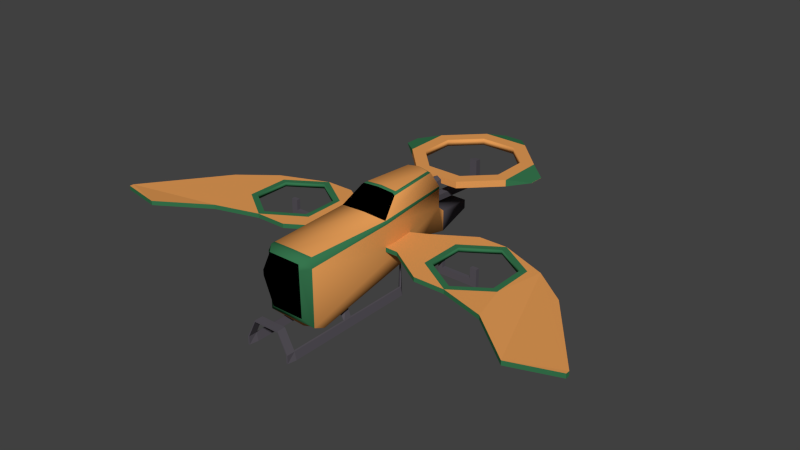 # Source: WingedDrone.blend  (saved by Blender 2.79.0; exported with 4.5.12 LTS)
import bpy
from mathutils import Matrix  # noqa: F401  (used for matrix-valued properties, if any)

bpy.ops.wm.read_factory_settings(use_empty=True)
scene = bpy.context.scene
scene.name = 'Scene'

# ---- collections
col_collection_1 = bpy.data.collections.new('Collection 1'); scene.collection.children.link(col_collection_1)
col_collection_2 = bpy.data.collections.new('Collection 2'); scene.collection.children.link(col_collection_2)
col_collection_2.hide_render = True
col_collection_2.hide_viewport = True
col_collection_3 = bpy.data.collections.new('Collection 3'); scene.collection.children.link(col_collection_3)
col_collection_3.hide_render = True
col_collection_3.hide_viewport = True

# ---- materials (node trees are filled in below, after node groups)
mat_primarycolor = bpy.data.materials.new('PrimaryColor')
mat_primarycolor.alpha_threshold = 0.0
mat_primarycolor.use_transparent_shadow = False
mat_primarycolor.diffuse_color = (0.8, 0.3424, 0.09709, 1.0)
mat_primarycolor.roughness = 0.5
mat_secondarycolor = bpy.data.materials.new('SecondaryColor')
mat_secondarycolor.alpha_threshold = 0.0
mat_secondarycolor.use_transparent_shadow = False
mat_secondarycolor.diffuse_color = (0.03778, 0.1788, 0.07612, 1.0)
mat_secondarycolor.roughness = 0.5
mat_steel = bpy.data.materials.new('Steel')
mat_steel.alpha_threshold = 0.0
mat_steel.use_transparent_shadow = False
mat_steel.diffuse_color = (0.09495, 0.08599, 0.1022, 1.0)
mat_steel.roughness = 0.5
mat_glsss = bpy.data.materials.new('glsss')
mat_glsss.alpha_threshold = 0.0
mat_glsss.use_transparent_shadow = False
mat_glsss.diffuse_color = (0.0, 0.0, 0.0, 1.0)
mat_glsss.roughness = 0.5

# ---- material node trees

# ---- world
world_world = bpy.data.worlds.new('World'); scene.world = world_world
world_world.color = (0.05088, 0.05088, 0.05088)
world_world.use_sun_shadow = False
world_world.sun_shadow_jitter_overblur = 0.0
world_world.cycles.sampling_method = 'NONE'
world_world.cycles.sample_map_resolution = 256

# ---- meshes
me_cube = bpy.data.meshes.new('Cube')
me_cube.from_pydata([(0.2105, 0.4254, -0.1307), (0.3083, -1.329, -0.4658), (-0.3083, -1.329, -0.4658), (-0.2105, 0.4254, -0.1307), (0.2105, 0.702, 0.396), (0.2596, -1.478, 0.396), (-0.2596, -1.478, 0.396), (-0.2105, 0.702, 0.396), (0.2105, 0.702, 0.1295), (0.3083, -1.478, -0.3981), (-0.3083, -1.478, -0.3981), (-0.2105, 0.702, 0.1295), (0.2039, -1.552, -0.2941), (0.2039, -1.562, 0.3504), (-0.2039, -1.552, -0.2941), (-0.2039, -1.562, 0.3504), (0.1838, -1.683, 0.1389), (0.1838, -1.683, 0.2045), (-0.1838, -1.683, 0.1389), (-0.1838, -1.683, 0.2045), (1.038e-05, 0.4254, -0.2275), (1.026e-05, -1.329, -0.5626), (1.041e-05, 0.7422, 0.4092), (1.011e-05, -1.478, 0.4001), (1.038e-05, 0.702, 0.1295), (1.017e-05, -1.478, -0.3981), (1.012e-05, -1.562, 0.3504), (1.017e-05, -1.552, -0.2941), (1.012e-05, -1.683, 0.2045), (1.017e-05, -1.683, 0.1389), (1.033e-05, -0.05401, -0.3155), (1.03e-05, -0.3504, 0.4092), (0.3083, -0.1094, -0.03611), (-0.3083, -0.1094, -0.03611), (-0.3083, -0.3504, 0.396), (0.3083, -0.3505, 0.396), (-0.3083, -0.05401, -0.2187), (0.3083, -0.05401, -0.2187), (0.1915, 0.698, 0.3054), (-0.295, 2.325, 0.3054), (-0.295, 2.325, 0.3876), (0.2807, 2.322, 0.3054), (0.2807, 2.322, 0.3876), (0.6858, 1.913, 0.3054), (0.6858, 1.913, 0.3876), (0.6832, 1.338, 0.3054), (0.6832, 1.338, 0.3876), (0.2743, 0.9324, 0.3054), (0.2743, 0.9324, 0.3876), (-0.3013, 0.935, 0.3054), (-0.3013, 0.935, 0.3876), (-0.7065, 1.344, 0.3054), (-0.7065, 1.344, 0.3876), (-0.7038, 1.92, 0.3054), (-0.7038, 1.92, 0.3876), (-0.2184, 0.7006, 0.3054), (-0.2321, 2.171, 0.3054), (0.2164, 2.169, 0.3054), (0.2164, 2.169, 0.3876), (-0.2321, 2.171, 0.3876), (0.5321, 1.85, 0.3054), (0.5321, 1.85, 0.3876), (0.53, 1.402, 0.3054), (0.53, 1.402, 0.3876), (0.2115, 1.086, 0.3054), (0.2115, 1.086, 0.3876), (-0.237, 1.088, 0.3054), (-0.237, 1.088, 0.3876), (-0.5527, 1.407, 0.3054), (-0.5527, 1.407, 0.3876), (-0.5507, 1.855, 0.3054), (-0.5507, 1.855, 0.3876), (0.9157, 1.724, 0.347), (0.9157, 1.724, 0.3459), (0.9122, 1.531, 0.3459), (0.9122, 1.531, 0.347), (-0.9363, 1.533, 0.347), (-0.9363, 1.533, 0.3459), (-0.9328, 1.726, 0.3459), (-0.9328, 1.726, 0.347), (0.2743, 0.9324, 0.3054), (0.1915, 0.698, 0.3054), (-0.3013, 0.935, 0.3054), (-0.2184, 0.7006, 0.3054), (0.03564, 0.8699, 0.3054), (0.02617, 0.7611, 0.3054), (-0.06234, 0.8717, 0.3054), (-0.05289, 0.7632, 0.3054), (0.03564, 0.8741, 0.1491), (0.02617, 0.7653, 0.07842), (-0.06234, 0.8759, 0.1491), (-0.05289, 0.7674, 0.07842), (0.03564, 1.661, 0.1031), (0.02617, 1.75, 0.007517), (-0.06234, 1.663, 0.1031), (-0.05289, 1.752, 0.007517), (-0.05289, 1.745, 0.3243), (0.02617, 1.743, 0.3243), (-0.06234, 1.656, 0.3369), (0.03564, 1.654, 0.3369), (-0.1274, 2.508, 0.3459), (0.113, 2.505, 0.3459), (0.113, 2.505, 0.347), (-0.1274, 2.508, 0.347), (0.9449, 0.4892, 0.07814), (0.9449, 0.4892, 0.02277), (1.304, 0.4892, 0.02277), (1.304, 0.4892, 0.07814), (1.775, 0.1877, 0.02277), (1.775, 0.1877, 0.07814), (1.775, -0.3507, 0.02277), (1.775, -0.3507, 0.07814), (1.336, -0.6521, 0.02277), (1.336, -0.6521, 0.07814), (0.8422, -0.3462, 0.02277), (0.8422, -0.3507, 0.07814), (0.84, 0.1781, 0.01602), (0.8422, 0.1877, 0.07814), (0.9449, -0.6521, 0.07814), (0.9449, -0.6521, 0.02277), (0.4684, -0.3507, 0.02277), (0.4684, -0.3507, 0.07814), (0.4684, 0.1877, 0.02277), (0.4684, 0.1877, 0.07814), (1.897, 0.2495, 0.02277), (2.335, -0.0912, 0.02277), (2.335, -0.0912, 0.07814), (1.897, 0.2495, 0.07814), (1.897, -0.8189, 0.02277), (1.897, -0.8189, 0.07814), (3.07, -1.07, 0.07814), (3.07, -1.07, 0.02277), (3.07, -1.12, 0.02277), (3.07, -1.12, 0.07814), (2.472, -1.271, -0.01753), (2.472, -1.271, 0.03784), (0.3094, -0.3495, 0.02277), (0.2675, 0.08406, 0.02277), (0.3094, -0.3495, 0.07814), (0.2675, 0.08406, 0.07814), (1.304, 0.404, 0.02277), (1.703, 0.1486, 0.02277), (1.703, 0.1486, 0.07814), (1.304, 0.404, 0.07814), (1.703, -0.313, 0.02277), (1.703, -0.313, 0.07814), (1.333, -0.5669, 0.02277), (1.333, -0.5669, 0.07814), (0.9108, -0.3113, 0.02277), (0.9137, -0.3105, 0.07814), (0.9143, 0.1431, 0.02437), (0.9137, 0.149, 0.07814), (-0.947, 0.4892, 0.01814), (-0.947, 0.4892, 0.07351), (-1.306, 0.4892, 0.07351), (-1.306, 0.4892, 0.01814), (-1.777, 0.1877, 0.07351), (-1.777, 0.1877, 0.01814), (-1.777, -0.3507, 0.07351), (-1.777, -0.3507, 0.01814), (-1.338, -0.6521, 0.07351), (-1.338, -0.6521, 0.01814), (-0.8443, -0.3462, 0.07351), (-0.8443, -0.3507, 0.01814), (-0.8421, 0.1781, 0.08025), (-0.8443, 0.1877, 0.01814), (-0.947, -0.6521, 0.01814), (-0.947, -0.6521, 0.07351), (-0.4704, -0.3507, 0.07351), (-0.4704, -0.3507, 0.01814), (-0.4704, 0.1877, 0.07351), (-0.4704, 0.1877, 0.01814), (-1.9, 0.2495, 0.07351), (-2.337, -0.0912, 0.07351), (-2.337, -0.0912, 0.01814), (-1.9, 0.2495, 0.01814), (-1.9, -0.8189, 0.07351), (-1.9, -0.8189, 0.01814), (-3.072, -1.07, 0.01814), (-3.072, -1.07, 0.07351), (-3.072, -1.12, 0.07351), (-3.072, -1.12, 0.01814), (-2.474, -1.271, 0.1138), (-2.474, -1.271, 0.05843), (-0.3076, -0.3499, 0.07351), (-0.2657, 0.08368, 0.07351), (-0.3076, -0.3499, 0.01814), (-0.2657, 0.08368, 0.01814), (-1.306, 0.404, 0.07351), (-1.705, 0.1486, 0.07351), (-1.705, 0.1486, 0.01814), (-1.306, 0.404, 0.01814), (-1.705, -0.313, 0.07351), (-1.705, -0.313, 0.01814), (-1.335, -0.5669, 0.07351), (-1.335, -0.5669, 0.01814), (-0.9129, -0.3113, 0.07351), (-0.9158, -0.3105, 0.01814), (-0.9164, 0.1431, 0.0719), (-0.9158, 0.149, 0.01814), (1.094, -0.06543, -0.06149), (1.094, -0.06543, -0.1447), (1.094, -0.113, -0.06149), (1.094, -0.113, -0.1447), (0.9892, -0.06543, -0.06149), (0.9892, -0.06543, -0.1447), (0.9892, -0.113, -0.06149), (0.9892, -0.113, -0.1447), (0.8452, -0.113, -0.1447), (0.8975, -0.113, -0.06149), (0.8452, -0.06543, -0.1447), (0.8975, -0.06543, -0.06149), (0.8452, -0.113, 0.03348), (0.8975, -0.113, 0.03136), (0.8452, -0.06543, 0.03348), (0.8975, -0.06543, 0.03136), (1.26, -0.06543, -0.06149), (1.342, -0.06543, -0.1447), (1.342, -0.113, -0.1447), (1.26, -0.113, -0.06149), (1.26, -0.06543, 0.06835), (1.342, -0.06543, 0.06904), (1.342, -0.113, 0.06904), (1.26, -0.113, 0.06835), (-1.092, -0.113, -0.06149), (-1.092, -0.113, -0.1447), (-1.092, -0.06543, -0.06149), (-1.092, -0.06543, -0.1447), (-0.9868, -0.113, -0.06149), (-0.9868, -0.113, -0.1447), (-0.9868, -0.06543, -0.06149), (-0.9868, -0.06543, -0.1447), (-0.8428, -0.06543, -0.1447), (-0.8951, -0.06543, -0.06149), (-0.8428, -0.113, -0.1447), (-0.8951, -0.113, -0.06149), (-0.8428, -0.06543, 0.03348), (-0.8951, -0.06543, 0.03136), (-0.8428, -0.113, 0.03348), (-0.8951, -0.113, 0.03136), (-1.257, -0.113, -0.06149), (-1.339, -0.113, -0.1447), (-1.339, -0.06543, -0.1447), (-1.257, -0.06543, -0.06149), (-1.257, -0.113, 0.06835), (-1.339, -0.113, 0.06904), (-1.339, -0.06543, 0.06904), (-1.257, -0.06543, 0.06835), (1.047e-05, 0.7895, -0.3024), (-0.2105, 0.7895, -0.2056), (0.2105, 0.7895, -0.2056), (0.2105, 0.7895, 0.05429), (-0.2105, 0.7895, 0.05429), (1.047e-05, 0.7895, 0.05429), (1.061e-05, 1.2, -0.1772), (-0.1265, 1.2, -0.09809), (0.1265, 1.2, -0.09809), (0.1265, 1.2, -0.03233), (-0.1265, 1.2, -0.03233), (1.062e-05, 1.2, -0.03233), (1.062e-05, 1.278, -0.2106), (-0.1548, 1.278, -0.1138), (0.1548, 1.278, -0.1138), (0.1548, 1.278, -0.004049), (-0.1548, 1.278, -0.004049), (1.062e-05, 1.278, -0.004049), (0.1773, -1.872, -0.315), (0.1773, -1.872, -0.2963), (-0.1498, -1.872, -0.315), (-0.1498, -1.872, -0.2963), (0.1773, -1.767, -0.315), (0.1773, -1.767, -0.2963), (-0.1498, -1.767, -0.315), (-0.1498, -1.767, -0.2963), (0.2829, -1.872, -0.5346), (0.2999, -1.872, -0.5378), (-0.2724, -1.872, -0.5378), (-0.2554, -1.872, -0.5346), (-0.2554, -1.767, -0.5346), (-0.2724, -1.767, -0.5378), (0.2999, -1.767, -0.5378), (0.2829, -1.767, -0.5346), (0.2829, -1.872, -0.6347), (0.2999, -1.872, -0.6379), (-0.2724, -1.872, -0.6379), (-0.2554, -1.872, -0.6347), (-0.2362, -1.767, -0.6347), (-0.2916, -1.767, -0.6379), (0.3195, -1.767, -0.6379), (0.2634, -1.767, -0.6347), (-0.2724, -0.08429, -0.5378), (-0.2554, -0.08429, -0.5346), (0.2999, -0.08429, -0.5378), (0.2829, -0.08429, -0.5346), (-0.2916, -0.08429, -0.6379), (-0.2362, -0.08429, -0.6347), (0.3195, -0.08429, -0.6379), (0.2634, -0.08429, -0.6347), (-0.08835, 0.157, -0.1673), (-0.08179, 0.157, -0.1641), (0.09429, 0.157, -0.1673), (0.08772, 0.157, -0.1641), (-0.08835, 0.157, -0.2675), (-0.08179, 0.157, -0.2643), (0.09429, 0.157, -0.2675), (0.08772, 0.157, -0.2643), (0.2634, -1.244, -0.6347), (0.2634, -0.6834, -0.6347), (0.3195, -0.6834, -0.6379), (0.3195, -1.244, -0.6379), (0.2999, -0.9131, -0.5378), (0.2999, -1.021, -0.5378), (0.2829, -1.021, -0.5346), (0.2829, -0.9131, -0.5346), (-0.2362, -1.252, -0.6347), (-0.2362, -0.6915, -0.6347), (-0.2554, -0.9147, -0.5346), (-0.2554, -1.022, -0.5346), (-0.2724, -0.9147, -0.5378), (-0.2724, -1.022, -0.5378), (-0.2916, -1.252, -0.6379), (-0.2916, -0.6915, -0.6379), (0.2327, -0.9131, -0.3576), (0.2327, -1.021, -0.4302), (0.2197, -1.021, -0.427), (0.2197, -0.9131, -0.3544), (-0.1922, -0.9147, -0.3544), (-0.1922, -1.022, -0.427), (-0.2052, -0.9147, -0.3576), (-0.2052, -1.022, -0.4302), (1.034e-05, 0.9403, 0.3885), (1.034e-05, 0.661, 0.3885), (0.05771, 0.9403, 0.3552), (0.05771, 0.661, 0.3552), (0.05771, 0.9403, 0.2885), (0.05771, 0.661, 0.2885), (1.034e-05, 0.9403, 0.2552), (1.034e-05, 0.661, 0.2552), (-0.05769, 0.9403, 0.2885), (-0.05769, 0.661, 0.2885), (-0.05769, 0.9403, 0.3552), (-0.05769, 0.661, 0.3552), (1.041e-05, 0.629, 0.596), (-0.1597, 0.605, 0.5828), (-0.2338, -0.1094, 0.5828), (0.1597, 0.605, 0.5828), (1.03e-05, -0.1094, 0.596), (0.2338, -0.1094, 0.5828), (1.04e-05, 0.595, 0.6204), (-0.1397, 0.571, 0.6072), (-0.2046, -0.1094, 0.6072), (0.1397, 0.571, 0.6072), (1.03e-05, -0.1094, 0.6204), (0.2046, -0.1094, 0.6072), (0.2105, 0.702, 0.3634), (0.3083, -1.478, 0.2988), (-0.3083, -1.478, 0.2988), (-0.2105, 0.702, 0.3634), (0.2039, -1.561, 0.2716), (-0.2039, -1.561, 0.2716), (0.1838, -1.683, 0.1965), (-0.1838, -1.683, 0.1965), (1.013e-05, -1.683, 0.1965), (1.04e-05, 0.7422, 0.375), (0.3083, -0.321, 0.3431), (-0.3083, -0.321, 0.3431), (0.2023, -0.05559, 0.6072), (-0.202, -0.05269, 0.6072), (1.03e-05, -0.05144, 0.6204), (-0.2596, -1.43, 0.396), (0.2596, -1.43, 0.396), (1.012e-05, -1.43, 0.4005)], [(81, 38), (55, 83)], [(30, 21, 2, 36), (31, 34, 369, 371), (364, 35, 370, 5, 355), (365, 34, 7, 357), (11, 24, 253, 252), (363, 24, 11, 357), (36, 33, 11, 3), (21, 25, 10, 2), (37, 32, 9, 1), (1, 9, 25, 21), (354, 8, 24, 363), (24, 8, 251, 253), (35, 31, 371, 370), (37, 1, 21, 30), (20, 30, 36, 3), (354, 4, 35, 364), (356, 6, 369, 34, 365), (2, 10, 33, 36), (0, 8, 32, 37), (0, 37, 30, 20), (41, 42, 44, 43), (45, 46, 48, 47), (49, 50, 52, 51), (53, 54, 40, 39), (62, 64, 65, 63), (57, 56, 39, 41), (59, 58, 42, 40), (60, 57, 41, 43), (58, 61, 44, 42), (62, 60, 43, 45), (61, 63, 46, 44), (64, 62, 45, 47), (63, 65, 48, 46), (66, 64, 47, 49), (65, 67, 50, 48), (68, 66, 49, 51), (67, 69, 52, 50), (70, 68, 51, 53), (69, 71, 54, 52), (56, 70, 53, 39), (71, 59, 40, 54), (64, 66, 67, 65), (66, 68, 69, 67), (68, 70, 71, 69), (70, 56, 59, 71), (60, 62, 63, 61), (56, 57, 58, 59), (57, 60, 61, 58), (73, 72, 75, 74), (77, 76, 79, 78), (85, 87, 91, 89), (49, 47, 80, 82), (100, 103, 102, 101), (106, 116, 114, 112, 119, 120, 136, 137, 122, 105), (132, 134, 128, 112, 110, 108, 106, 124, 125, 131), (133, 130, 126, 127, 107, 109, 111, 113, 129, 135), (180, 182, 176, 160, 158, 156, 154, 172, 173, 179), (136, 138, 139, 137), (117, 107, 104, 123, 139, 138, 121, 118, 113, 115), (154, 164, 162, 160, 167, 168, 184, 185, 170, 153), (181, 178, 174, 175, 155, 157, 159, 161, 177, 183), (184, 186, 187, 185), (165, 155, 152, 171, 187, 186, 169, 166, 161, 163), (0, 20, 248, 250), (20, 3, 249, 248), (8, 0, 250, 251), (3, 11, 252, 249), (50, 82, 80, 48), (358, 12, 9, 355), (359, 15, 6, 356), (26, 13, 5, 23), (27, 14, 10, 25), (12, 27, 25, 9), (15, 26, 23, 6), (4, 22, 342, 345), (42, 41, 101, 102), (52, 54, 79, 76), (54, 53, 78, 79), (53, 51, 77, 78), (51, 52, 76, 77), (46, 45, 74, 75), (44, 46, 75, 72), (45, 43, 73, 74), (43, 44, 72, 73), (39, 40, 103, 100), (40, 42, 102, 103), (41, 39, 100, 101), (124, 127, 126, 125), (112, 113, 118, 119), (122, 123, 104, 105), (113, 112, 128, 129), (119, 118, 121, 120), (107, 106, 105, 104), (129, 128, 134, 135), (106, 107, 127, 124), (131, 130, 133, 132), (132, 133, 135, 134), (125, 126, 130, 131), (123, 122, 137, 139), (120, 121, 138, 136), (141, 140, 106, 108), (143, 142, 109, 107), (144, 141, 108, 110), (142, 145, 111, 109), (146, 144, 110, 112), (145, 147, 113, 111), (148, 146, 112, 114), (147, 149, 115, 113), (149, 151, 117, 115), (140, 150, 116, 106), (151, 143, 107, 117), (144, 146, 147, 145), (141, 144, 145, 142), (140, 141, 142, 143), (116, 150, 148, 114), (146, 148, 149, 147), (151, 149, 148, 150), (150, 140, 143, 151), (172, 175, 174, 173), (160, 161, 166, 167), (170, 171, 152, 153), (161, 160, 176, 177), (167, 166, 169, 168), (155, 154, 153, 152), (177, 176, 182, 183), (154, 155, 175, 172), (179, 178, 181, 180), (180, 181, 183, 182), (173, 174, 178, 179), (171, 170, 185, 187), (168, 169, 186, 184), (189, 188, 154, 156), (191, 190, 157, 155), (192, 189, 156, 158), (190, 193, 159, 157), (194, 192, 158, 160), (193, 195, 161, 159), (196, 194, 160, 162), (195, 197, 163, 161), (197, 199, 165, 163), (188, 198, 164, 154), (199, 191, 155, 165), (192, 194, 195, 193), (189, 192, 193, 190), (188, 189, 190, 191), (164, 198, 196, 162), (194, 196, 197, 195), (199, 197, 196, 198), (198, 188, 191, 199), (35, 4, 345, 347), (7, 34, 344, 343), (22, 7, 343, 342), (348, 349, 367, 368), (351, 348, 368, 366), (342, 343, 349, 348), (343, 344, 350, 367, 349), (347, 345, 351, 366, 353), (345, 342, 348, 351), (89, 91, 95, 93), (86, 84, 88, 90), (87, 86, 90, 91), (84, 85, 89, 88), (93, 95, 96, 97), (90, 88, 92, 94), (91, 90, 94, 95), (88, 89, 93, 92), (94, 92, 99, 98), (92, 93, 97, 99), (97, 96, 98, 99), (95, 94, 98, 96), (202, 219, 216, 200), (203, 202, 206, 207), (204, 211, 209, 206), (205, 204, 200, 201), (200, 204, 206, 202), (205, 201, 203, 207), (211, 215, 213, 209), (205, 210, 211, 204), (207, 208, 210, 205), (206, 209, 208, 207), (212, 213, 215, 214), (210, 214, 215, 211), (208, 212, 214, 210), (209, 213, 212, 208), (219, 223, 220, 216), (203, 218, 219, 202), (201, 217, 218, 203), (200, 216, 217, 201), (221, 220, 223, 222), (218, 222, 223, 219), (217, 221, 222, 218), (216, 220, 221, 217), (226, 243, 240, 224), (227, 226, 230, 231), (228, 235, 233, 230), (229, 228, 224, 225), (224, 228, 230, 226), (229, 225, 227, 231), (235, 239, 237, 233), (229, 234, 235, 228), (231, 232, 234, 229), (230, 233, 232, 231), (236, 237, 239, 238), (234, 238, 239, 235), (232, 236, 238, 234), (233, 237, 236, 232), (243, 247, 244, 240), (227, 242, 243, 226), (225, 241, 242, 227), (224, 240, 241, 225), (245, 244, 247, 246), (242, 246, 247, 243), (241, 245, 246, 242), (240, 244, 245, 241), (251, 250, 262, 263), (252, 253, 265, 264), (259, 254, 255, 258), (257, 256, 254, 259), (250, 248, 260, 262), (249, 252, 264, 261), (248, 249, 261, 260), (253, 251, 263, 265), (255, 254, 260, 261), (256, 257, 263, 262), (258, 255, 261, 264), (259, 258, 264, 265), (254, 256, 262, 260), (257, 259, 265, 263), (266, 267, 269, 268), (270, 271, 280, 281), (272, 273, 271, 270), (271, 267, 275, 280), (268, 272, 270, 266), (273, 269, 267, 271), (310, 308, 296, 292), (274, 281, 289, 282), (269, 273, 279, 276), (268, 269, 276, 277), (267, 266, 274, 275), (266, 270, 281, 274), (273, 272, 278, 279), (272, 268, 277, 278), (285, 284, 287, 286), (289, 288, 283, 282), (278, 277, 285, 286), (275, 274, 282, 283), (280, 275, 283, 288), (308, 307, 297, 296), (276, 279, 287, 284), (277, 276, 284, 285), (292, 296, 304, 300), (290, 291, 299, 298), (316, 315, 295, 291), (318, 316, 291, 290), (307, 313, 293, 297), (315, 321, 294, 295), (321, 318, 290, 294), (313, 310, 292, 293), (298, 299, 303, 302), (301, 300, 304, 305), (291, 295, 303, 299), (296, 297, 305, 304), (293, 292, 300, 301), (294, 290, 298, 302), (297, 293, 301, 305), (295, 294, 302, 303), (281, 280, 311, 312), (317, 316, 326, 327), (289, 281, 312, 306), (306, 312, 313, 307), (288, 289, 306, 309), (309, 306, 307, 308), (280, 288, 309, 311), (311, 309, 308, 310), (287, 279, 319, 320), (320, 319, 318, 321), (286, 287, 320, 314), (314, 320, 321, 315), (279, 278, 317, 319), (318, 319, 329, 328), (278, 286, 314, 317), (317, 314, 315, 316), (324, 323, 322, 325), (329, 327, 326, 328), (312, 311, 323, 324), (319, 317, 327, 329), (310, 313, 325, 322), (316, 318, 328, 326), (313, 312, 324, 325), (311, 310, 322, 323), (330, 331, 333, 332), (332, 333, 335, 334), (334, 335, 337, 336), (336, 337, 339, 338), (333, 331, 341, 339, 337, 335), (338, 339, 341, 340), (340, 341, 331, 330), (330, 332, 334, 336, 338, 340), (27, 12, 16, 29), (362, 28, 19, 361), (26, 15, 19, 28), (359, 14, 18, 361), (358, 13, 17, 360), (13, 26, 28, 17), (360, 17, 28, 362), (14, 27, 29, 18), (31, 35, 347, 346), (346, 347, 353, 352), (344, 346, 352, 350), (34, 31, 346, 344), (16, 360, 362, 29), (12, 358, 360, 16), (15, 359, 361, 19), (29, 362, 361, 18), (14, 359, 356, 10), (13, 358, 355, 5), (10, 356, 365, 33), (8, 354, 364, 32), (4, 354, 363, 22), (22, 363, 357, 7), (33, 365, 357, 11), (32, 364, 355, 9), (368, 367, 350, 352), (366, 368, 352, 353), (370, 371, 23, 5), (371, 369, 6, 23)])
me_cube.polygons.foreach_set('use_smooth', [1, 1, 1, 1, 1, 1, 1, 1, 1, 1, 1, 1, 1, 1, 1, 1, 1, 1, 1, 1, 0, 0, 0, 0, 1, 0, 0, 0, 0, 0, 0, 0, 0, 0, 0, 0, 0, 0, 0, 0, 0, 1, 1, 1, 1, 1, 1, 1, 0, 0, 0, 0, 0, 0, 0, 0, 0, 0, 0, 0, 0, 0, 0, 1, 1, 1, 1, 0, 1, 1, 1, 1, 1, 1, 1, 0, 0, 0, 0, 0, 0, 0, 0, 0, 0, 0, 0, 1, 0, 1, 0, 0, 1, 0, 1, 0, 0, 1, 1, 0, 0, 0, 0, 0, 0, 0, 0, 0, 0, 0, 0, 1, 1, 1, 0, 1, 1, 1, 1, 0, 1, 0, 0, 1, 0, 1, 0, 0, 1, 1, 0, 0, 0, 0, 0, 0, 0, 0, 0, 0, 0, 0, 1, 1, 1, 0, 1, 1, 1, 1, 1, 1, 1, 1, 1, 1, 1, 1, 0, 0, 0, 0, 0, 0, 0, 0, 0, 0, 0, 0, 0, 0, 0, 0, 0, 0, 0, 0, 0, 0, 0, 0, 0, 0, 0, 0, 0, 0, 0, 0, 0, 0, 0, 0, 0, 0, 0, 0, 0, 0, 0, 0, 0, 0, 0, 0, 0, 0, 0, 0, 0, 0, 0, 0, 1, 1, 1, 1, 1, 1, 1, 1, 1, 1, 1, 1, 1, 1, 0, 0, 0, 0, 0, 0, 0, 0, 0, 0, 0, 0, 0, 0, 0, 0, 0, 0, 0, 0, 0, 0, 0, 0, 0, 0, 0, 0, 0, 0, 0, 0, 0, 0, 0, 0, 0, 0, 0, 0, 0, 0, 0, 0, 0, 0, 0, 0, 0, 0, 0, 0, 0, 0, 0, 0, 0, 0, 0, 0, 0, 0, 0, 0, 0, 0, 0, 0, 0, 0, 1, 1, 1, 1, 1, 1, 1, 1, 1, 1, 1, 1, 1, 1, 1, 1, 1, 1, 1, 1, 1, 1, 1, 1, 1, 1, 1, 1])
me_cube.polygons.foreach_set('material_index', [0, 0, 1, 1, 0, 0, 0, 0, 0, 0, 0, 0, 0, 0, 0, 1, 1, 0, 0, 0, 0, 0, 0, 0, 0, 0, 0, 0, 0, 0, 0, 0, 0, 0, 0, 0, 0, 0, 0, 0, 0, 0, 0, 0, 0, 0, 0, 0, 0, 0, 0, 0, 0, 0, 0, 0, 0, 0, 0, 0, 0, 0, 0, 0, 0, 0, 0, 0, 1, 1, 1, 1, 1, 1, 0, 1, 1, 1, 1, 1, 1, 1, 1, 1, 1, 1, 1, 1, 1, 1, 1, 1, 1, 1, 1, 1, 1, 1, 1, 1, 1, 1, 1, 1, 1, 1, 1, 1, 1, 1, 1, 1, 1, 1, 1, 1, 1, 1, 1, 1, 1, 1, 1, 1, 1, 1, 1, 1, 1, 1, 1, 1, 1, 1, 1, 1, 1, 1, 1, 1, 1, 1, 1, 1, 1, 1, 1, 1, 1, 0, 0, 0, 0, 0, 1, 1, 1, 1, 2, 2, 2, 2, 2, 2, 2, 2, 2, 2, 2, 2, 2, 2, 2, 2, 2, 2, 2, 2, 2, 2, 2, 2, 2, 2, 2, 2, 2, 2, 2, 2, 2, 2, 2, 2, 2, 2, 2, 2, 2, 2, 2, 2, 2, 2, 2, 2, 2, 2, 2, 2, 2, 2, 2, 2, 2, 2, 2, 2, 2, 2, 2, 2, 2, 2, 2, 2, 2, 2, 2, 2, 2, 2, 2, 2, 2, 2, 2, 2, 2, 2, 2, 2, 2, 2, 2, 2, 2, 2, 2, 2, 2, 2, 2, 2, 2, 2, 2, 2, 2, 2, 2, 2, 2, 2, 2, 2, 2, 2, 2, 2, 2, 2, 2, 2, 2, 2, 2, 2, 2, 2, 2, 2, 2, 2, 2, 2, 2, 2, 2, 2, 2, 2, 2, 2, 2, 2, 2, 2, 3, 3, 3, 3, 3, 3, 3, 3, 3, 3, 3, 3, 3, 3, 3, 3, 1, 1, 0, 0, 1, 1, 0, 0, 1, 1, 1, 1])
_uv = me_cube.uv_layers.new(name='UVMap')
_uv.uv.foreach_set('vector', [0.3437, 0.6388, 0.3437, 0.853, 0.2927, 0.8528, 0.2927, 0.6386, 0.7384, 0.6469, 0.7894, 0.6469, 0.7894, 0.8664, 0.7384, 0.8664, 0.8944, 0.5698, 0.9299, 0.5696, 0.931, 0.7891, 0.931, 0.7989, 0.8726, 0.7992, 0.8944, 0.2979, 0.9298, 0.2981, 0.9312, 0.4337, 0.9093, 0.4335, 0.1953, 0.8058, 0.1605, 0.8058, 0.1605, 0.8058, 0.1953, 0.8058, 0.1605, 0.8292, 0.1605, 0.8058, 0.1953, 0.8058, 0.1953, 0.8281, 0.8289, 0.3066, 0.8589, 0.2976, 0.8874, 0.4334, 0.8543, 0.4331, 0.4618, 0.8177, 0.5026, 0.82, 0.5026, 0.8715, 0.4778, 0.8692, 0.8289, 0.5609, 0.859, 0.57, 0.8142, 0.7995, 0.7894, 0.7747, 0.4778, 0.7663, 0.5026, 0.7686, 0.5026, 0.82, 0.4618, 0.8177, 0.1257, 0.8281, 0.1257, 0.8058, 0.1605, 0.8058, 0.1605, 0.8292, 0.1605, 0.8058, 0.1257, 0.8058, 0.1257, 0.8058, 0.1605, 0.8058, 0.6875, 0.6469, 0.7384, 0.6469, 0.7384, 0.8664, 0.6875, 0.8664, 0.3947, 0.6386, 0.3947, 0.8528, 0.3437, 0.853, 0.3437, 0.6388, 0.3437, 0.5118, 0.3437, 0.6388, 0.2927, 0.6386, 0.3089, 0.5115, 0.9093, 0.4338, 0.9312, 0.4337, 0.9299, 0.5696, 0.8944, 0.5698, 0.8726, 0.06848, 0.931, 0.06893, 0.9309, 0.07867, 0.9298, 0.2981, 0.8944, 0.2979, 0.7894, 0.09279, 0.8142, 0.06804, 0.8589, 0.2976, 0.8289, 0.3066, 0.8543, 0.4341, 0.8874, 0.434, 0.859, 0.57, 0.8289, 0.5609, 0.3785, 0.5115, 0.3947, 0.6386, 0.3437, 0.6388, 0.3437, 0.5118, 0.3335, 0.9596, 0.3199, 0.9595, 0.3199, 0.8916, 0.3335, 0.8916, 0.3063, 0.9275, 0.2927, 0.9275, 0.2927, 0.8531, 0.3063, 0.853, 0.1391, 0.923, 0.1257, 0.9242, 0.1276, 0.8538, 0.141, 0.8526, 0.3199, 0.9214, 0.3063, 0.9215, 0.3063, 0.8531, 0.3199, 0.853, 0.643, 0.7663, 0.6427, 0.8196, 0.6291, 0.8196, 0.6294, 0.7663, 0.2082, 0.5978, 0.1567, 0.5437, 0.1676, 0.5182, 0.2337, 0.5876, 0.4264, 0.6859, 0.4798, 0.7381, 0.4697, 0.7639, 0.4012, 0.697, 0.2068, 0.6729, 0.2082, 0.5978, 0.2337, 0.5876, 0.232, 0.6841, 0.4798, 0.7381, 0.5539, 0.7367, 0.5649, 0.7622, 0.4697, 0.7639, 0.1534, 0.7251, 0.2068, 0.6729, 0.232, 0.6841, 0.1635, 0.751, 0.5539, 0.7367, 0.6054, 0.6826, 0.631, 0.6928, 0.5649, 0.7622, 0.07929, 0.7237, 0.1534, 0.7251, 0.1635, 0.751, 0.06832, 0.7492, 0.6054, 0.6826, 0.6041, 0.6075, 0.6293, 0.5964, 0.631, 0.6928, 0.0278, 0.6696, 0.07929, 0.7237, 0.06832, 0.7492, 0.002245, 0.6798, 0.6041, 0.6075, 0.5507, 0.5553, 0.5608, 0.5294, 0.6293, 0.5964, 0.02914, 0.5945, 0.0278, 0.6696, 0.002245, 0.6798, 0.003962, 0.5834, 0.5507, 0.5553, 0.4765, 0.5567, 0.4656, 0.5312, 0.5608, 0.5294, 0.08252, 0.5424, 0.02914, 0.5945, 0.003962, 0.5834, 0.07247, 0.5165, 0.4765, 0.5567, 0.4251, 0.6108, 0.3995, 0.6006, 0.4656, 0.5312, 0.1567, 0.5437, 0.08252, 0.5424, 0.07247, 0.5165, 0.1676, 0.5182, 0.4251, 0.6108, 0.4264, 0.6859, 0.4012, 0.697, 0.3995, 0.6006, 0.6427, 0.8196, 0.6427, 0.8948, 0.6291, 0.8948, 0.6291, 0.8196, 0.6427, 0.8948, 0.643, 0.9477, 0.6294, 0.9477, 0.6291, 0.8948, 0.9457, 0.8908, 0.9457, 0.9659, 0.9322, 0.9659, 0.9322, 0.8908, 0.46, 0.8511, 0.4598, 0.9091, 0.4462, 0.9091, 0.4464, 0.8511, 0.2889, 0.9035, 0.2927, 0.9785, 0.2792, 0.9792, 0.2754, 0.9042, 0.4598, 0.9091, 0.46, 0.9839, 0.4464, 0.9839, 0.4462, 0.9091, 0.2927, 0.8488, 0.2889, 0.9035, 0.2754, 0.9042, 0.2792, 0.8495, 0.2397, 0.5115, 0.2399, 0.5115, 0.2399, 0.5437, 0.2397, 0.5437, 0.2397, 0.5437, 0.2396, 0.5437, 0.2396, 0.5115, 0.2397, 0.5115, 0.368, 0.9715, 0.355, 0.9715, 0.355, 0.9335, 0.368, 0.9335, 0.0, 0.0, 0.0, 0.0, 0.0, 0.0, 0.0, 0.0, 0.2401, 0.5518, 0.2399, 0.5518, 0.2399, 0.5115, 0.2401, 0.5115, 0.3949, 0.3756, 0.4714, 0.428, 0.5516, 0.3946, 0.5678, 0.2988, 0.5921, 0.3594, 0.5755, 0.4524, 0.5852, 0.4771, 0.5214, 0.511, 0.493, 0.4863, 0.4172, 0.4313, 0.5316, 0.0, 0.5921, 0.08333, 0.5584, 0.201, 0.5678, 0.2988, 0.4943, 0.2496, 0.4118, 0.2835, 0.3949, 0.3756, 0.3947, 0.2683, 0.4197, 0.179, 0.5239, 0.003156, 0.7291, 0.511, 0.7214, 0.5078, 0.6171, 0.332, 0.5921, 0.2427, 0.5922, 0.1354, 0.6092, 0.2275, 0.6917, 0.2614, 0.7651, 0.2122, 0.7558, 0.3099, 0.7894, 0.4275, 0.137, 0.0, 0.1974, 0.08337, 0.1637, 0.201, 0.1731, 0.2988, 0.0996, 0.2496, 0.0171, 0.2835, 0.000155, 0.3756, 0.0, 0.2683, 0.02504, 0.179, 0.1293, 0.003155, 0.966, 0.9636, 0.9569, 0.9637, 0.9569, 0.8909, 0.966, 0.8908, 0.6671, 0.08271, 0.5922, 0.1354, 0.6145, 0.07968, 0.6903, 0.02466, 0.7187, 0.0, 0.7825, 0.0338, 0.7728, 0.05855, 0.7894, 0.1515, 0.7651, 0.2122, 0.7496, 0.1166, 0.000155, 0.3756, 0.07668, 0.428, 0.1569, 0.3946, 0.1731, 0.2988, 0.1974, 0.3594, 0.1808, 0.4524, 0.1908, 0.4777, 0.127, 0.5115, 0.09829, 0.4863, 0.02247, 0.4313, 0.3345, 0.5115, 0.3268, 0.5084, 0.2225, 0.3326, 0.1974, 0.2433, 0.1975, 0.1361, 0.2145, 0.2281, 0.297, 0.262, 0.3704, 0.2127, 0.3611, 0.3105, 0.3947, 0.4281, 0.4997, 0.9845, 0.4906, 0.9844, 0.4906, 0.9117, 0.4997, 0.9118, 0.2723, 0.08331, 0.1975, 0.1361, 0.2198, 0.0803, 0.2956, 0.02526, 0.3242, 0.0, 0.3881, 0.03378, 0.3781, 0.05911, 0.3947, 0.1521, 0.3704, 0.2127, 0.3549, 0.1172, 0.3785, 0.5115, 0.3437, 0.5118, 0.3437, 0.5118, 0.3785, 0.5115, 0.3437, 0.5118, 0.3089, 0.5115, 0.3089, 0.5115, 0.3437, 0.5118, 0.8874, 0.434, 0.8543, 0.4341, 0.8543, 0.4341, 0.8874, 0.434, 0.8543, 0.4331, 0.8874, 0.4334, 0.8874, 0.4334, 0.8543, 0.4331, 0.5608, 0.5294, 0.0, 0.0, 0.0, 0.0, 0.6293, 0.5964, 0.8896, 0.8421, 0.8481, 0.8424, 0.8142, 0.7995, 0.8726, 0.7992, 0.8897, 0.02526, 0.9312, 0.02558, 0.931, 0.06893, 0.8726, 0.06848, 0.7384, 0.9191, 0.7047, 0.9191, 0.6875, 0.8761, 0.7384, 0.8762, 0.1953, 0.8075, 0.1953, 0.7733, 0.2372, 0.7558, 0.2372, 0.8074, 0.1953, 0.8416, 0.1953, 0.8075, 0.2372, 0.8074, 0.2372, 0.8591, 0.7721, 0.9191, 0.7384, 0.9191, 0.7384, 0.8762, 0.7894, 0.8761, 0.1257, 0.8504, 0.1605, 0.8526, 0.1605, 0.8526, 0.1257, 0.8504, 0.8783, 0.9478, 0.8918, 0.9478, 0.8818, 0.9783, 0.8816, 0.9783, 0.4656, 0.5312, 0.3995, 0.6006, 0.3947, 0.5506, 0.4164, 0.5271, 0.3063, 0.9215, 0.3199, 0.9214, 0.3132, 0.9598, 0.3131, 0.9598, 0.07247, 0.5165, 0.003962, 0.5834, 0.0, 0.5336, 0.02318, 0.5115, 0.8378, 0.9833, 0.8242, 0.9833, 0.8307, 0.9478, 0.8309, 0.9478, 0.2927, 0.9275, 0.3063, 0.9275, 0.2997, 0.9687, 0.2995, 0.9687, 0.5649, 0.7622, 0.631, 0.6928, 0.6357, 0.7428, 0.614, 0.7663, 0.1635, 0.751, 0.232, 0.6841, 0.2361, 0.7337, 0.2129, 0.7558, 0.3335, 0.8916, 0.3199, 0.8916, 0.3267, 0.853, 0.3269, 0.853, 0.06246, 0.9806, 0.04897, 0.9806, 0.05214, 0.9506, 0.05233, 0.9506, 0.4012, 0.697, 0.4697, 0.7639, 0.4288, 0.7663, 0.4, 0.7385, 0.2337, 0.5876, 0.1676, 0.5182, 0.2087, 0.5169, 0.2361, 0.5461, 0.9808, 0.273, 0.9899, 0.273, 0.9902, 0.3464, 0.9811, 0.3463, 0.6627, 0.7932, 0.6719, 0.7932, 0.6718, 0.8584, 0.6626, 0.8584, 0.981, 0.03363, 0.9901, 0.03363, 0.9898, 0.1134, 0.9806, 0.1134, 0.6719, 0.7932, 0.6627, 0.7932, 0.6627, 0.702, 0.6719, 0.702, 0.6626, 0.8584, 0.6718, 0.8584, 0.672, 0.9333, 0.6628, 0.9333, 0.9898, 0.1736, 0.9806, 0.1736, 0.9806, 0.1134, 0.9898, 0.1134, 0.6719, 0.702, 0.6627, 0.702, 0.6557, 0.6131, 0.6649, 0.6131, 0.9806, 0.1736, 0.9898, 0.1736, 0.9899, 0.273, 0.9808, 0.273, 0.643, 0.9313, 0.6521, 0.9306, 0.6528, 0.9389, 0.6437, 0.9397, 0.6628, 0.511, 0.672, 0.511, 0.6649, 0.6131, 0.6557, 0.6131, 0.6437, 0.7671, 0.6528, 0.7663, 0.6521, 0.9306, 0.643, 0.9313, 0.9901, 0.03363, 0.981, 0.03363, 0.9811, 0.0, 0.9902, 4.514e-06, 0.6628, 0.9333, 0.672, 0.9333, 0.6719, 0.9598, 0.6627, 0.9598, 0.4222, 0.2922, 0.4079, 0.3701, 0.3949, 0.3756, 0.4118, 0.2835, 0.6052, 0.1409, 0.6196, 0.2188, 0.6092, 0.2275, 0.5922, 0.1354, 0.4929, 0.2631, 0.4222, 0.2922, 0.4118, 0.2835, 0.4943, 0.2496, 0.6196, 0.2188, 0.6903, 0.2479, 0.6917, 0.2614, 0.6092, 0.2275, 0.5548, 0.3045, 0.4929, 0.2631, 0.4943, 0.2496, 0.5678, 0.2988, 0.6903, 0.2479, 0.7522, 0.2065, 0.7651, 0.2122, 0.6917, 0.2614, 0.542, 0.3862, 0.5548, 0.3045, 0.5678, 0.2988, 0.5516, 0.3946, 0.7522, 0.2065, 0.739, 0.1252, 0.7496, 0.1166, 0.7651, 0.2122, 0.739, 0.1252, 0.6686, 0.09625, 0.6671, 0.08271, 0.7496, 0.1166, 0.4079, 0.3701, 0.4721, 0.4143, 0.4714, 0.428, 0.3949, 0.3756, 0.6686, 0.09625, 0.6052, 0.1409, 0.5922, 0.1354, 0.6671, 0.08271, 0.3871, 0.853, 0.3869, 0.9149, 0.3777, 0.9149, 0.378, 0.853, 0.6556, 0.6654, 0.6556, 0.7427, 0.6465, 0.7427, 0.6465, 0.6654, 0.9017, 0.9365, 0.9019, 0.9991, 0.8927, 0.999, 0.8926, 0.9364, 0.4714, 0.428, 0.4721, 0.4143, 0.542, 0.3862, 0.5516, 0.3946, 0.3869, 0.9149, 0.3871, 0.9858, 0.378, 0.9853, 0.3777, 0.9149, 0.9547, 0.8908, 0.9547, 0.9677, 0.9457, 0.9679, 0.9459, 0.8917, 0.9019, 0.8674, 0.9017, 0.9365, 0.8926, 0.9364, 0.893, 0.8673, 0.9899, 0.667, 0.9808, 0.667, 0.9811, 0.5939, 0.9902, 0.5939, 0.6782, 0.8075, 0.6874, 0.8075, 0.6875, 0.8727, 0.6783, 0.8727, 0.9901, 0.9065, 0.9809, 0.9065, 0.9806, 0.8266, 0.9898, 0.8266, 0.6874, 0.8075, 0.6782, 0.8075, 0.6782, 0.7112, 0.6874, 0.7112, 0.6783, 0.8727, 0.6875, 0.8727, 0.6872, 0.9568, 0.6781, 0.9568, 0.9806, 0.7664, 0.9897, 0.7664, 0.9898, 0.8266, 0.9806, 0.8266, 0.6874, 0.7112, 0.6782, 0.7112, 0.672, 0.6085, 0.6811, 0.6085, 0.9897, 0.7664, 0.9806, 0.7664, 0.9808, 0.667, 0.9899, 0.667, 0.9993, 0.6031, 0.9902, 0.6022, 0.991, 0.5939, 1.0, 0.5947, 0.6783, 0.511, 0.6875, 0.511, 0.6811, 0.6085, 0.672, 0.6085, 1.0, 0.7652, 0.991, 0.7644, 0.9902, 0.6022, 0.9993, 0.6031, 0.9809, 0.9065, 0.9901, 0.9065, 0.9902, 0.9408, 0.9811, 0.9408, 0.6781, 0.9568, 0.6872, 0.9568, 0.6873, 0.984, 0.6781, 0.984, 0.02754, 0.2921, 0.01318, 0.3701, 0.000155, 0.3756, 0.0171, 0.2835, 0.2105, 0.1415, 0.2249, 0.2195, 0.2145, 0.2281, 0.1975, 0.1361, 0.09827, 0.2631, 0.02754, 0.2921, 0.0171, 0.2835, 0.0996, 0.2496, 0.2249, 0.2195, 0.2956, 0.2485, 0.297, 0.262, 0.2145, 0.2281, 0.1602, 0.3045, 0.09827, 0.2631, 0.0996, 0.2496, 0.1731, 0.2988, 0.2956, 0.2485, 0.3575, 0.207, 0.3704, 0.2127, 0.297, 0.262, 0.1473, 0.3862, 0.1602, 0.3045, 0.1731, 0.2988, 0.1569, 0.3946, 0.3575, 0.207, 0.3443, 0.1257, 0.3549, 0.1172, 0.3704, 0.2127, 0.3443, 0.1257, 0.2738, 0.09685, 0.2723, 0.08331, 0.3549, 0.1172, 0.01318, 0.3701, 0.0774, 0.4143, 0.07668, 0.428, 0.000155, 0.3756, 0.2738, 0.09685, 0.2105, 0.1415, 0.1975, 0.1361, 0.2723, 0.08331, 0.3686, 0.9858, 0.3683, 0.9238, 0.3775, 0.9238, 0.3777, 0.9858, 0.6465, 0.6654, 0.6465, 0.588, 0.6556, 0.588, 0.6556, 0.6654, 0.2301, 0.9295, 0.2304, 0.8591, 0.2396, 0.8591, 0.2393, 0.9295, 0.07668, 0.428, 0.0774, 0.4143, 0.1473, 0.3862, 0.1569, 0.3946, 0.3683, 0.9238, 0.3686, 0.853, 0.3777, 0.8535, 0.3775, 0.9238, 0.6556, 0.511, 0.6556, 0.5879, 0.6465, 0.588, 0.6468, 0.5119, 0.2307, 0.9906, 0.2301, 0.9295, 0.2393, 0.9295, 0.2396, 0.9908, 0.9299, 0.5696, 0.9312, 0.4337, 0.9312, 0.4337, 0.9299, 0.5696, 0.9312, 0.4337, 0.9298, 0.2981, 0.9298, 0.2981, 0.9312, 0.4337, 0.1605, 0.8526, 0.1953, 0.8504, 0.1953, 0.8504, 0.1605, 0.8526, 0.7384, 0.511, 0.7732, 0.511, 0.7888, 0.6416, 0.7384, 0.6414, 0.7036, 0.511, 0.7384, 0.511, 0.7384, 0.6414, 0.688, 0.6422, 0.1605, 0.8526, 0.1953, 0.8504, 0.1953, 0.8504, 0.1605, 0.8526, 0.9312, 0.4337, 0.9298, 0.2981, 0.9298, 0.2981, 0.9299, 0.3034, 0.9312, 0.4337, 0.9299, 0.5696, 0.9312, 0.4337, 0.9312, 0.4337, 0.93, 0.5649, 0.9299, 0.5696, 0.1257, 0.8504, 0.1605, 0.8526, 0.1605, 0.8526, 0.1257, 0.8504, 0.9806, 0.3464, 0.9937, 0.3467, 0.9937, 0.5114, 0.9806, 0.5111, 0.6875, 0.9536, 0.7037, 0.9536, 0.7037, 0.9798, 0.6875, 0.9798, 0.2556, 0.8488, 0.2545, 0.8306, 0.28, 0.8281, 0.2927, 0.8455, 0.2545, 0.5297, 0.2556, 0.5115, 0.2927, 0.5149, 0.2801, 0.5323, 0.7449, 0.9191, 0.758, 0.9191, 0.758, 0.9722, 0.7449, 0.9722, 0.43, 0.8514, 0.4462, 0.8511, 0.4462, 0.983, 0.43, 0.9833, 0.2927, 0.8455, 0.28, 0.8281, 0.2783, 0.6961, 0.2927, 0.6802, 0.2801, 0.5323, 0.2927, 0.5149, 0.2927, 0.6802, 0.2783, 0.6644, 0.5652, 0.9325, 0.5813, 0.9324, 0.5813, 0.9716, 0.5652, 0.9716, 0.2783, 0.6644, 0.2927, 0.6802, 0.2409, 0.6753, 0.2401, 0.6604, 0.7038, 0.9682, 0.7037, 0.9549, 0.7183, 0.9536, 0.7183, 0.97, 0.2927, 0.6802, 0.2783, 0.6961, 0.2401, 0.6999, 0.2409, 0.685, 0.2754, 0.965, 0.2754, 0.9926, 0.2676, 0.9926, 0.2676, 0.965, 0.43, 0.8927, 0.4162, 0.8927, 0.4162, 0.8751, 0.43, 0.8751, 0.2676, 0.9473, 0.2676, 0.932, 0.2754, 0.932, 0.2754, 0.9473, 0.2754, 0.9079, 0.2617, 0.9079, 0.2617, 0.8902, 0.2754, 0.8902, 0.2676, 0.965, 0.2676, 0.9473, 0.2754, 0.9473, 0.2754, 0.965, 0.1797, 0.941, 0.1797, 0.9586, 0.1718, 0.9586, 0.1718, 0.941, 0.09094, 0.9512, 0.09094, 0.9666, 0.08308, 0.9666, 0.08308, 0.9512, 0.2754, 0.9079, 0.2754, 0.932, 0.2617, 0.9232, 0.2617, 0.9079, 0.1718, 0.941, 0.1718, 0.9168, 0.1797, 0.9168, 0.1797, 0.941, 0.4162, 0.8751, 0.4162, 0.8598, 0.43, 0.8511, 0.43, 0.8751, 0.248, 0.9681, 0.248, 0.9593, 0.2558, 0.9593, 0.2558, 0.968, 0.2754, 0.932, 0.246, 0.932, 0.2463, 0.9232, 0.2617, 0.9232, 0.8187, 0.9478, 0.8187, 0.9774, 0.8109, 0.9775, 0.8109, 0.9478, 0.4162, 0.8598, 0.4009, 0.8598, 0.4005, 0.8511, 0.43, 0.8511, 0.6543, 0.7427, 0.6543, 0.7643, 0.6465, 0.7643, 0.6465, 0.7427, 0.43, 0.8927, 0.43, 0.9339, 0.4163, 0.9202, 0.4162, 0.8927, 0.1797, 0.9586, 0.1797, 1.0, 0.1718, 1.0, 0.1718, 0.9586, 0.2617, 0.8902, 0.2617, 0.8625, 0.2754, 0.8488, 0.2754, 0.8902, 0.1619, 0.9662, 0.1619, 0.9525, 0.1698, 0.9525, 0.1698, 0.9662, 0.43, 0.9339, 0.3947, 0.9339, 0.3948, 0.9202, 0.4163, 0.9202, 0.625, 0.9323, 0.625, 0.9679, 0.6171, 0.9679, 0.6171, 0.9323, 0.2617, 0.8625, 0.2402, 0.8625, 0.2401, 0.8488, 0.2754, 0.8488, 0.7892, 0.9521, 0.7892, 0.9798, 0.7814, 0.9798, 0.7814, 0.9521, 0.6291, 0.8081, 0.6154, 0.8081, 0.6154, 0.7904, 0.6291, 0.7904, 0.7814, 0.9345, 0.7814, 0.9191, 0.7892, 0.9191, 0.7892, 0.9345, 0.6291, 0.9083, 0.6154, 0.9083, 0.6154, 0.8907, 0.6291, 0.8907, 0.7814, 0.9521, 0.7814, 0.9345, 0.7892, 0.9345, 0.7892, 0.9521, 0.5573, 0.962, 0.5573, 0.9444, 0.5651, 0.9444, 0.5651, 0.962, 0.02802, 0.9511, 0.02802, 0.9665, 0.02016, 0.9666, 0.02016, 0.9511, 0.6291, 0.9083, 0.6291, 0.9323, 0.6154, 0.9236, 0.6154, 0.9083, 0.5651, 0.962, 0.5651, 0.9862, 0.5573, 0.9862, 0.5573, 0.962, 0.6154, 0.7904, 0.6154, 0.7751, 0.6291, 0.7663, 0.6291, 0.7904, 0.248, 0.9593, 0.248, 0.9681, 0.2401, 0.9681, 0.2401, 0.9593, 0.6291, 0.9323, 0.5996, 0.9323, 0.6, 0.9236, 0.6154, 0.9236, 0.2247, 0.9396, 0.2247, 0.9692, 0.2168, 0.9692, 0.2168, 0.9396, 0.6154, 0.7751, 0.6, 0.7751, 0.5996, 0.7663, 0.6291, 0.7663, 0.9221, 0.9695, 0.9221, 0.9479, 0.93, 0.9479, 0.93, 0.9695, 0.6291, 0.8081, 0.6291, 0.8495, 0.6154, 0.8358, 0.6154, 0.8081, 0.5573, 0.9444, 0.5573, 0.903, 0.5651, 0.903, 0.5651, 0.9444, 0.6154, 0.8907, 0.6154, 0.8632, 0.6291, 0.8495, 0.6291, 0.8907, 0.5137, 0.9675, 0.5137, 0.9538, 0.5215, 0.9538, 0.5215, 0.9675, 0.6291, 0.8495, 0.5938, 0.8495, 0.5939, 0.8358, 0.6154, 0.8358, 0.5892, 0.9324, 0.5892, 0.968, 0.5813, 0.968, 0.5813, 0.9324, 0.6154, 0.8632, 0.5939, 0.8632, 0.5938, 0.8495, 0.6291, 0.8495, 0.8874, 0.434, 0.8543, 0.4341, 0.8543, 0.4341, 0.8874, 0.434, 0.1953, 0.8058, 0.1605, 0.8058, 0.1605, 0.8058, 0.1953, 0.8058, 0.1605, 0.7989, 0.1605, 0.7639, 0.1889, 0.7783, 0.1889, 0.7976, 0.132, 0.7976, 0.132, 0.7783, 0.1605, 0.7639, 0.1605, 0.7989, 0.3785, 0.5115, 0.3437, 0.5118, 0.3437, 0.5118, 0.3785, 0.5115, 0.8543, 0.4331, 0.8874, 0.4334, 0.8874, 0.4334, 0.8543, 0.4331, 0.3437, 0.5118, 0.3089, 0.5115, 0.3089, 0.5115, 0.3437, 0.5118, 0.1605, 0.8058, 0.1257, 0.8058, 0.1257, 0.8058, 0.1605, 0.8058, 0.1889, 0.7783, 0.1605, 0.7639, 0.1605, 0.7558, 0.1953, 0.772, 0.132, 0.7783, 0.132, 0.7976, 0.1257, 0.8058, 0.1257, 0.772, 0.1889, 0.7976, 0.1889, 0.7783, 0.1953, 0.772, 0.1953, 0.8058, 0.1605, 0.7989, 0.1889, 0.7976, 0.1953, 0.8058, 0.1605, 0.8058, 0.1605, 0.7639, 0.132, 0.7783, 0.1257, 0.772, 0.1605, 0.7558, 0.132, 0.7976, 0.1605, 0.7989, 0.1605, 0.8058, 0.1257, 0.8058, 0.0, 0.0, 0.0, 0.0, 0.0, 0.0, 0.0, 0.0, 0.0, 0.0, 0.0, 0.0, 0.0, 0.0, 0.0, 0.0, 0.0, 0.0, 0.0, 0.0, 0.0, 0.0, 0.0, 0.0, 0.0, 0.0, 0.0, 0.0, 0.0, 0.0, 0.0, 0.0, 0.0, 0.0, 0.0, 0.0, 0.0, 0.0, 0.0, 0.0, 0.0, 0.0, 0.0, 0.0, 0.0, 0.0, 0.0, 0.0, 0.0, 0.0, 0.0, 0.0, 0.0, 0.0, 0.0, 0.0, 0.0, 0.0, 0.0, 0.0, 0.0, 0.0, 0.0, 0.0, 0.0, 0.0, 0.0, 0.0, 0.0, 0.0, 0.0, 0.0, 0.0, 0.0, 0.0, 0.0, 0.0, 0.0, 0.0, 0.0, 0.0, 0.0, 0.0, 0.0, 0.0, 0.0, 0.0, 0.0, 0.0, 0.0, 0.0, 0.0, 0.0, 0.0, 0.0, 0.0, 0.0, 0.0, 0.0, 0.0, 0.0, 0.0, 0.0, 0.0, 0.0, 0.0, 0.0, 0.0, 0.0, 0.0, 0.0, 0.0, 0.0, 0.0, 0.0, 0.0, 0.0, 0.0, 0.0, 0.0, 0.0, 0.0, 0.0, 0.0, 0.0, 0.0, 0.0, 0.0, 0.0, 0.0, 0.0, 0.0, 0.0, 0.0, 0.0, 0.0, 0.0, 0.0, 0.0, 0.0, 0.0, 0.0, 0.0, 0.0, 0.0, 0.0, 0.0, 0.0, 0.0, 0.0, 0.0, 0.0, 0.0, 0.0, 0.0, 0.0, 0.0, 0.0, 0.0, 0.0, 0.0, 0.0, 0.0, 0.0, 0.0, 0.0, 0.0, 0.0, 0.0, 0.0, 0.0, 0.0, 0.0, 0.0, 0.0, 0.0, 0.0, 0.0, 0.0, 0.0, 0.0, 0.0, 0.0, 0.0, 0.0, 0.0, 0.0, 0.0, 0.0, 0.0, 0.0, 0.0, 0.0, 0.0, 0.0, 0.0, 0.0, 0.0, 0.0, 0.0, 0.0, 0.0, 0.0, 0.0, 0.0, 0.0, 0.0, 0.0, 0.0, 0.0, 0.0, 0.0, 0.0, 0.0, 0.0, 0.0, 0.0, 0.0, 0.0, 0.0, 0.0, 0.0, 0.0, 0.0, 0.0, 0.0, 0.0, 0.0, 0.0, 0.0, 0.0, 0.0, 0.0, 0.0, 0.0, 0.0, 0.0, 0.0, 0.0, 0.0, 0.0, 0.0, 0.0, 0.0, 0.0, 0.0, 0.0, 0.0, 0.0, 0.0, 0.0, 0.0, 0.0, 0.0, 0.0, 0.0, 0.0, 0.0, 0.0, 0.0, 0.0, 0.0, 0.0, 0.0, 0.0, 0.0, 0.0, 0.0, 0.0, 0.0, 0.0, 0.0, 0.0, 0.0, 0.0, 0.0, 0.0, 0.0, 0.0, 0.0, 0.0, 0.0, 0.0, 0.0, 0.0, 0.0, 0.0, 0.0, 0.0, 0.0, 0.0, 0.0, 0.0, 0.0, 0.0, 0.0, 0.0, 0.0, 0.0, 0.0, 0.0, 0.0, 0.0, 0.0, 0.0, 0.0, 0.0, 0.0, 0.0, 0.0, 0.0, 0.0, 0.0, 0.0, 0.0, 0.0, 0.0, 0.0, 0.0, 0.0, 0.0, 0.0, 0.0, 0.0, 0.0, 0.0, 0.0, 0.0, 0.0, 0.0, 0.0, 0.0, 0.0, 0.0, 0.0, 0.0, 0.0, 0.0, 0.0, 0.0, 0.0, 0.0, 0.0, 0.0, 0.0, 0.0, 0.0, 0.0, 0.0, 0.0, 0.0, 0.0, 0.0, 0.0, 0.0, 0.0, 0.0, 0.0, 0.0, 0.0, 0.0, 0.0, 0.0, 0.0, 0.0, 0.0, 0.0, 0.0, 0.0, 0.0, 0.0, 0.0, 0.0, 0.0, 0.0, 0.0, 0.0, 0.0, 0.0, 0.0, 0.0, 0.0, 0.0, 0.0, 0.0, 0.0, 0.0, 0.0, 0.0, 0.0, 0.0, 0.0, 0.0, 0.0, 0.0, 0.0, 0.0, 0.0, 0.0, 0.0, 0.0, 0.0, 0.0, 0.0, 0.0, 0.0, 0.0, 0.0, 0.0, 0.0, 0.0, 0.0, 0.0, 0.0, 0.0, 0.0, 0.0, 0.0, 0.0, 0.0, 0.0, 0.0, 0.0, 0.0, 0.0, 0.0, 0.0, 0.0, 0.0, 0.0, 0.0, 0.0, 0.0, 0.0, 0.0, 0.0, 0.0, 0.0, 0.0, 0.0, 0.0, 0.0, 0.0, 0.0, 0.0, 0.0, 0.0, 0.0, 0.0, 0.0, 0.0, 0.0, 0.0, 0.0, 0.0, 0.0, 0.0, 0.0, 0.0, 0.0, 0.0, 0.0, 0.0, 0.0, 0.0, 0.0, 0.0, 0.0, 0.0, 0.0, 0.0, 0.0, 0.0, 0.0, 0.0, 0.0, 0.0, 0.0, 0.0, 0.0, 0.0, 0.0, 0.0, 0.0, 0.0, 0.0, 0.0, 0.0, 0.0, 0.0, 0.0, 0.0, 0.0, 0.0, 0.0, 0.0, 0.0, 0.0, 0.0, 0.0, 0.0, 0.0, 0.0, 0.0, 0.0, 0.0, 0.0, 0.0, 0.0, 0.0, 0.0, 0.0, 0.0, 0.0, 0.0, 0.0, 0.0, 0.0, 0.0, 0.0, 0.0, 0.0, 0.0, 0.0, 0.0, 0.0, 0.0, 0.0, 0.0, 0.0, 0.0, 0.0, 0.0, 0.0, 0.0, 0.0, 0.0, 0.0, 0.0, 0.0, 0.0, 0.0, 0.0, 0.0, 0.0, 0.0, 0.0, 0.0, 0.0, 0.0, 0.0, 0.0, 0.0, 0.0, 0.0, 0.0, 0.0, 0.0, 0.0, 0.0, 0.0, 0.0, 0.0, 0.0, 0.0, 0.0, 0.0, 0.0, 0.4283, 0.8511, 0.3947, 0.8511, 0.4003, 0.8074, 0.4305, 0.8074, 0.4305, 0.8019, 0.4305, 0.7964, 0.4608, 0.7964, 0.4608, 0.8019, 0.4283, 0.7663, 0.4618, 0.7663, 0.4608, 0.7964, 0.4305, 0.7964, 0.8897, 0.02526, 0.8482, 0.02495, 0.8916, 0.0, 0.897, 4.099e-05, 0.8896, 0.8421, 0.9312, 0.8419, 0.9024, 0.8673, 0.897, 0.8673, 0.3947, 0.7664, 0.4283, 0.7663, 0.4305, 0.7964, 0.4003, 0.7964, 0.4003, 0.8019, 0.4003, 0.7964, 0.4305, 0.7964, 0.4305, 0.8019, 0.4618, 0.851, 0.4283, 0.8511, 0.4305, 0.8074, 0.4608, 0.8074, 0.7384, 0.6469, 0.6875, 0.6469, 0.6875, 0.6469, 0.7384, 0.6469, 0.7384, 0.6469, 0.6875, 0.6469, 0.6875, 0.6469, 0.7384, 0.6469, 0.7894, 0.6469, 0.7384, 0.6469, 0.7384, 0.6469, 0.7894, 0.6469, 0.7894, 0.6469, 0.7384, 0.6469, 0.7384, 0.6469, 0.7894, 0.6469, 0.4003, 0.8074, 0.4003, 0.8019, 0.4305, 0.8019, 0.4305, 0.8074, 0.8481, 0.8424, 0.8896, 0.8421, 0.897, 0.8673, 0.8916, 0.8673, 0.9312, 0.02558, 0.8897, 0.02526, 0.897, 4.099e-05, 0.9024, 8.199e-05, 0.4305, 0.8074, 0.4305, 0.8019, 0.4608, 0.8019, 0.4608, 0.8074, 0.8482, 0.02495, 0.8897, 0.02526, 0.8726, 0.06848, 0.8142, 0.06804, 0.9312, 0.8419, 0.8896, 0.8421, 0.8726, 0.7992, 0.931, 0.7989, 0.8142, 0.06804, 0.8726, 0.06848, 0.8944, 0.2979, 0.8589, 0.2976, 0.8874, 0.434, 0.9093, 0.4338, 0.8944, 0.5698, 0.859, 0.57, 0.1257, 0.8504, 0.1257, 0.8281, 0.1605, 0.8292, 0.1605, 0.8526, 0.1605, 0.8526, 0.1605, 0.8292, 0.1953, 0.8281, 0.1953, 0.8504, 0.8589, 0.2976, 0.8944, 0.2979, 0.9093, 0.4335, 0.8874, 0.4334, 0.859, 0.57, 0.8944, 0.5698, 0.8726, 0.7992, 0.8142, 0.7995, 0.7384, 0.6414, 0.7888, 0.6416, 0.7894, 0.6469, 0.7384, 0.6469, 0.688, 0.6422, 0.7384, 0.6414, 0.7384, 0.6469, 0.6875, 0.6469, 0.6875, 0.8664, 0.7384, 0.8664, 0.7384, 0.8762, 0.6875, 0.8761, 0.7384, 0.8664, 0.7894, 0.8664, 0.7894, 0.8761, 0.7384, 0.8762])
me_cube.materials.append(mat_primarycolor)
me_cube.materials.append(mat_secondarycolor)
me_cube.materials.append(mat_steel)
me_cube.materials.append(mat_glsss)
me_cube.use_remesh_preserve_volume = False
me_cube.use_remesh_preserve_attributes = False
me_cube.use_mirror_vertex_groups = False
me_cube.update()
me_cube_006 = bpy.data.meshes.new('Cube.006')
me_cube_006.from_pydata([(0.3174, -1.351, -0.4411), (-0.3176, -1.341, -0.4541), (-0.2582, 0.3228, -0.1315), (0.2261, -1.719, 0.3903), (0.2102, 0.7472, 0.07257), (0.2039, -1.734, -0.1227), (-0.2325, -1.693, 0.3922), (0.1826, -1.894, 0.1724), (-0.1827, -1.893, 0.1854), (1.026e-05, -1.329, -0.5626), (-0.2039, -1.734, -0.1227), (1.035e-05, 0.3912, -0.2215), (0.311, -0.3568, 0.4012), (0.3089, -0.1681, -0.2407), (-0.3083, -0.3504, 0.396), (0.1915, 0.698, 0.3054), (0.9119, 1.714, 0.3282), (0.6858, 1.913, 0.3876), (0.6832, 1.338, 0.3876), (0.2743, 0.9324, 0.3054), (0.2743, 0.9324, 0.3876), (-0.3013, 0.935, 0.3054), (-0.3013, 0.935, 0.3876), (-0.9337, 1.544, 0.3502), (-0.7038, 1.92, 0.3054), (-0.2184, 0.7006, 0.3054), (-0.2321, 2.171, 0.3054), (0.2164, 2.169, 0.3054), (0.2164, 2.169, 0.3876), (-0.2321, 2.171, 0.3876), (0.5321, 1.85, 0.3382), (0.53, 1.402, 0.3465), (0.2115, 1.086, 0.3465), (-0.237, 1.088, 0.3547), (-0.5527, 1.407, 0.3054), (-0.5527, 1.407, 0.3876), (-0.5507, 1.855, 0.3547), (0.9109, 1.535, 0.3306), (-0.9312, 1.717, 0.3623), (0.2743, 0.9324, 0.3054), (0.1915, 0.698, 0.3054), (-0.3013, 0.935, 0.3054), (-0.2184, 0.7006, 0.3054), (-0.01322, 0.8682, 0.3054), (0.02617, 0.7611, 0.3054), (-0.05289, 0.7632, 0.3054), (0.03564, 0.8741, 0.1491), (-0.01339, 0.7641, 0.07553), (-0.06234, 0.8759, 0.1491), (0.03564, 1.661, 0.1031), (0.02617, 1.75, 0.007517), (-0.05763, 1.707, 0.05549), (-0.05739, 1.7, 0.3303), (0.03106, 1.698, 0.3305), (-0.1224, 2.507, 0.3503), (0.1088, 2.505, 0.3426), (1.055, 0.5255, 0.03501), (1.304, 0.4892, 0.07814), (2.335, -0.09127, 0.0228), (1.336, -0.6521, 0.05045), (0.9108, -0.3112, 0.023), (0.9449, -0.6521, 0.06807), (0.2687, 0.07924, 0.024), (0.2705, 0.07686, 0.07814), (1.898, 0.2493, 0.05222), (2.335, -0.09132, 0.07833), (1.897, -0.8189, 0.05045), (3.078, -1.108, 0.05043), (2.472, -1.271, 0.01015), (0.3354, -0.3288, 0.04808), (1.306, 0.4032, 0.0507), (1.703, 0.1486, 0.06304), (1.703, -0.313, 0.05045), (1.333, -0.5669, 0.02277), (1.333, -0.5669, 0.07814), (0.9137, -0.3105, 0.07814), (0.9146, 0.1466, 0.02978), (-1.057, 0.5255, 0.06127), (-1.306, 0.4892, 0.01814), (-2.337, -0.09127, 0.07348), (-1.338, -0.6521, 0.04582), (-0.9128, -0.3112, 0.07328), (-0.947, -0.6521, 0.0282), (-0.267, 0.07848, 0.07224), (-0.2691, 0.07595, 0.01814), (-1.9, 0.2493, 0.04405), (-2.337, -0.09132, 0.01794), (-1.9, -0.8189, 0.04582), (-3.08, -1.108, 0.04584), (-2.474, -1.271, 0.08612), (-0.3343, -0.3286, 0.04819), (-1.308, 0.4032, 0.04557), (-1.705, 0.1486, 0.03324), (-1.705, -0.313, 0.04582), (-1.335, -0.5669, 0.07351), (-1.335, -0.5669, 0.01814), (-0.9158, -0.3105, 0.01814), (-0.9167, 0.1466, 0.06649), (1.26, -0.06543, -0.06149), (0.8975, -0.08737, -0.06149), (0.8452, -0.113, -0.1447), (0.8452, -0.06543, -0.1447), (0.8714, -0.08919, 0.03242), (1.342, -0.08919, -0.1447), (1.26, -0.113, -0.06149), (1.301, -0.08919, 0.06869), (-1.257, -0.113, -0.06149), (-0.8951, -0.09102, -0.06149), (-0.8428, -0.06543, -0.1447), (-0.8428, -0.113, -0.1447), (-0.8689, -0.08919, 0.03242), (-1.339, -0.08919, -0.1447), (-1.257, -0.06543, -0.06149), (-1.298, -0.08919, 0.06869), (1.047e-05, 0.7895, -0.3024), (-0.2105, 0.7895, -0.2056), (0.2111, 0.5623, -0.1652), (-0.2135, 0.7088, 0.1107), (-0.001277, 1.219, -0.2011), (-0.152, 1.208, -0.04495), (0.1532, 1.205, -0.03358), (0.1773, -1.872, -0.315), (0.1773, -1.872, -0.2963), (-0.1467, -1.872, -0.3025), (0.1742, -1.767, -0.3025), (-0.1498, -1.767, -0.315), (-0.1498, -1.767, -0.2963), (-0.2554, -1.767, -0.5346), (-0.2724, -1.767, -0.5378), (0.2999, -1.767, -0.5378), (0.2829, -1.767, -0.5346), (0.2869, -1.873, -0.6291), (-0.2794, -1.872, -0.633), (-0.2724, -0.08429, -0.5378), (-0.2554, -0.08429, -0.5346), (0.2999, -0.08429, -0.5378), (0.2829, -0.08429, -0.5346), (-0.2446, -0.07756, -0.6319), (0.3106, -0.08587, -0.636), (-0.09137, 0.157, -0.2137), (0.08681, 0.1574, -0.2148), (0.2999, -0.9131, -0.5378), (0.2893, -1.021, -0.5349), (0.2829, -0.9131, -0.5346), (-0.2554, -0.9147, -0.5346), (-0.2619, -1.022, -0.5337), (-0.2724, -0.9147, -0.5378), (0.222, -0.9681, -0.393), (-0.1933, -0.9689, -0.3915), (0.02624, 0.9403, 0.3854), (0.04197, 0.661, 0.3763), (0.04197, 0.9403, 0.2673), (0.02624, 0.661, 0.2582), (-0.06818, 0.9403, 0.3128), (-0.06818, 0.661, 0.3309), (-0.2157, 0.6566, 0.5575), (-0.3083, -0.1094, 0.5828), (0.2081, 0.6501, 0.5613), (0.302, -0.1051, 0.5925)], [(40, 15), (25, 42)], [(117, 155, 157), (0, 1, 9), (22, 23, 21), (38, 54, 24), (36, 35, 34), (30, 28, 27), (45, 47, 44), (21, 39, 41), (63, 69, 61), (84, 90, 82), (2, 117, 115), (3, 12, 14, 6), (0, 13, 12, 3), (155, 117, 2, 14), (11, 13, 0, 9), (157, 4, 117), (13, 4, 157, 12), (14, 2, 1, 6), (19, 37, 18, 20), (116, 4, 13), (116, 13, 11), (55, 17, 16), (55, 27, 26, 54), (54, 29, 28, 55), (16, 30, 27, 55), (17, 55, 28, 30), (37, 31, 30, 16), (17, 30, 31, 18), (19, 32, 31, 37), (18, 31, 32, 20), (21, 33, 32, 19), (20, 32, 33, 22), (21, 23, 34, 33), (22, 33, 35, 23), (24, 36, 34, 23), (23, 35, 36, 38), (24, 54, 26, 36), (38, 36, 29, 54), (29, 26, 27, 28), (34, 35, 33), (26, 29, 36), (21, 19, 39), (61, 69, 62, 56, 76, 60, 59), (68, 66, 59, 58, 67), (58, 56, 64), (71, 65, 64, 57), (66, 68, 67, 65, 59), (89, 87, 80, 79, 88), (79, 77, 85), (69, 63, 62), (63, 57, 56), (82, 90, 83, 77, 97, 81, 80), (92, 86, 85, 78), (87, 89, 88, 86, 80), (90, 84, 83), (84, 78, 77), (115, 114, 11, 2), (11, 114, 116), (1, 2, 11, 9), (20, 22, 41, 39), (10, 6, 1), (23, 38, 24), (64, 65, 58), (63, 56, 62), (65, 67, 58), (70, 58, 71), (70, 71, 57), (71, 58, 72), (75, 63, 61), (70, 76, 56), (85, 86, 79), (84, 77, 83), (86, 88, 79), (91, 79, 92), (91, 92, 78), (92, 79, 93), (96, 84, 82), (91, 97, 77), (157, 158, 12), (5, 0, 3), (10, 1, 0), (5, 10, 0), (37, 16, 17, 18), (56, 57, 64), (58, 59, 73, 72), (70, 56, 58), (71, 72, 65), (65, 72, 74, 59), (61, 59, 74, 75), (73, 59, 60), (63, 76, 70, 57), (75, 76, 63), (75, 74, 73, 60), (73, 74, 72), (75, 60, 76), (77, 78, 85), (79, 80, 94, 93), (91, 77, 79), (92, 93, 86), (86, 93, 95, 80), (82, 80, 95, 96), (94, 80, 81), (84, 97, 91, 78), (96, 97, 84), (96, 95, 94, 81), (93, 94, 95), (96, 81, 97), (158, 157, 155, 156), (155, 14, 156), (43, 46, 48), (48, 51, 47), (99, 104, 98), (102, 99, 101), (102, 101, 100), (99, 102, 100), (105, 98, 104), (103, 100, 101), (105, 104, 103), (98, 105, 103), (107, 112, 106), (110, 107, 109), (110, 109, 108), (107, 110, 108), (113, 106, 112), (111, 108, 109), (113, 112, 111), (106, 113, 111), (117, 119, 115), (122, 123, 121), (124, 129, 130), (126, 124, 125), (138, 135, 141), (121, 131, 122), (134, 139, 133), (137, 134, 144), (133, 139, 137), (136, 140, 138), (129, 142, 130), (144, 148, 145), (138, 141, 142), (127, 145, 128), (145, 137, 144), (143, 147, 141), (141, 147, 142), (48, 47, 45, 43), (47, 51, 50), (46, 43, 44, 47), (52, 53, 50, 51), (49, 51, 48, 46), (50, 49, 46, 47), (52, 51, 49, 53), (49, 50, 53), (119, 117, 4, 120), (104, 99, 100), (99, 98, 101), (100, 103, 104), (98, 103, 101), (112, 107, 108), (107, 106, 109), (108, 111, 112), (106, 111, 109), (4, 116, 120), (118, 120, 116, 114), (120, 118, 119), (118, 114, 115, 119), (129, 124, 122, 131), (121, 123, 125, 124), (124, 126, 123, 122), (132, 123, 126, 128), (131, 121, 124, 130), (128, 126, 125, 127), (127, 125, 123, 132), (133, 146, 144, 134), (135, 138, 140), (136, 138, 131, 143), (133, 137, 132, 146), (136, 143, 141, 135), (138, 142, 129, 131), (134, 137, 139), (136, 135, 140), (130, 142, 131), (131, 142, 143), (137, 145, 127, 132), (128, 145, 132), (145, 146, 132), (146, 145, 148), (151, 149, 150, 152), (144, 146, 148), (143, 142, 147), (153, 151, 152, 154), (149, 153, 154, 150), (154, 152, 150), (153, 149, 151), (3, 7, 5), (10, 5, 7), (3, 6, 8), (6, 10, 8), (3, 8, 7), (10, 7, 8), (156, 14, 12, 158)])
me_cube_006.polygons.foreach_set('use_smooth', [1, 1, 0, 0, 0, 0, 0, 0, 0, 0, 1, 1, 1, 1, 1, 1, 1, 1, 0, 1, 1, 0, 0, 0, 0, 0, 0, 0, 0, 0, 0, 0, 0, 0, 0, 0, 0, 0, 0, 0, 0, 0, 0, 0, 0, 0, 0, 0, 0, 0, 0, 0, 0, 0, 0, 0, 1, 1, 1, 0, 1, 0, 0, 0, 0, 0, 0, 0, 0, 0, 0, 0, 0, 0, 0, 0, 0, 0, 1, 1, 1, 1, 0, 0, 0, 0, 0, 0, 0, 0, 0, 0, 0, 0, 0, 0, 0, 0, 0, 0, 0, 0, 0, 0, 0, 0, 0, 1, 1, 0, 0, 0, 0, 0, 0, 0, 0, 0, 0, 0, 0, 0, 0, 0, 0, 0, 0, 1, 0, 0, 0, 0, 0, 0, 0, 0, 0, 0, 0, 0, 0, 0, 0, 0, 0, 0, 0, 0, 0, 0, 0, 0, 1, 0, 0, 0, 0, 0, 0, 0, 0, 1, 1, 1, 1, 0, 0, 0, 0, 0, 0, 0, 0, 0, 0, 0, 0, 0, 0, 0, 0, 0, 0, 0, 0, 0, 0, 0, 0, 0, 0, 0, 0, 1, 1, 1, 1, 1, 1, 1])
me_cube_006.polygons.foreach_set('material_index', [0, 0, 0, 0, 0, 0, 0, 0, 0, 0, 0, 0, 0, 0, 0, 0, 0, 0, 0, 0, 0, 0, 0, 0, 0, 0, 0, 0, 0, 0, 0, 0, 0, 0, 0, 0, 0, 0, 0, 0, 0, 0, 0, 0, 0, 0, 0, 0, 0, 0, 0, 0, 0, 0, 0, 0, 0, 0, 0, 0, 1, 1, 1, 1, 1, 1, 1, 1, 1, 1, 1, 1, 1, 1, 1, 1, 1, 1, 1, 1, 1, 1, 1, 1, 1, 1, 1, 1, 1, 1, 1, 1, 1, 1, 1, 1, 1, 1, 1, 1, 1, 1, 1, 1, 1, 1, 1, 1, 1, 2, 2, 2, 2, 2, 2, 2, 2, 2, 2, 2, 2, 2, 2, 2, 2, 2, 2, 2, 2, 2, 2, 2, 2, 2, 2, 2, 2, 2, 2, 2, 2, 2, 2, 2, 2, 2, 2, 2, 2, 2, 2, 2, 2, 2, 2, 2, 2, 2, 2, 2, 2, 2, 2, 2, 2, 2, 2, 2, 2, 2, 2, 2, 2, 2, 2, 2, 2, 2, 2, 2, 2, 2, 2, 2, 2, 2, 2, 2, 2, 2, 2, 2, 2, 3, 3, 3, 3, 3, 3, 3])
_uv = me_cube_006.uv_layers.new(name='UVMap')
_uv.uv.foreach_set('vector', [0.1956, 0.8058, 0.1953, 0.8504, 0.1262, 0.8505, 0.4813, 0.7667, 0.4798, 0.8694, 0.4618, 0.8177, 0.1257, 0.9242, 0.1409, 0.8526, 0.1391, 0.923, 0.3132, 0.96, 0.3198, 0.853, 0.3199, 0.9214, 0.9376, 0.9659, 0.9322, 0.8908, 0.9457, 0.8908, 0.2835, 0.9038, 0.2792, 0.8495, 0.2927, 0.8488, 0.355, 0.9715, 0.3615, 0.9335, 0.368, 0.9715, 0.0, 0.0, 0.0, 0.0, 0.0, 0.0, 0.7187, -6.976e-05, 0.7809, 0.03785, 0.7894, 0.1515, 0.3243, -4.907e-05, 0.3864, 0.03796, 0.3947, 0.1521, 0.8502, 0.4108, 0.8874, 0.4334, 0.8543, 0.4331, 0.7033, 0.9156, 0.687, 0.6469, 0.7894, 0.6469, 0.7752, 0.9114, 0.7929, 0.7782, 0.8308, 0.5615, 0.9299, 0.5696, 0.9312, 0.8383, 0.9312, 0.4337, 0.8874, 0.4334, 0.8502, 0.4108, 0.9298, 0.2981, 0.3437, 0.5203, 0.3947, 0.6386, 0.3947, 0.8528, 0.3437, 0.853, 0.1262, 0.8505, 0.1257, 0.8058, 0.1956, 0.8058, 0.8308, 0.5615, 0.8874, 0.434, 0.9312, 0.4337, 0.9299, 0.5696, 0.9298, 0.2981, 0.8502, 0.4108, 0.7914, 0.09085, 0.9311, 0.03333, 0.3063, 0.853, 0.2996, 0.9686, 0.2927, 0.9275, 0.2927, 0.8531, 0.8543, 0.4341, 0.8874, 0.434, 0.8308, 0.5615, 0.3785, 0.5115, 0.3947, 0.6386, 0.3437, 0.5203, 0.32, 0.9595, 0.3199, 0.8916, 0.3268, 0.853, 0.2361, 0.5465, 0.2082, 0.5978, 0.1567, 0.5437, 0.2084, 0.5169, 0.4, 0.7383, 0.4264, 0.6859, 0.4798, 0.7381, 0.4288, 0.7663, 0.2361, 0.7338, 0.2068, 0.6729, 0.2082, 0.5978, 0.2361, 0.5465, 0.5649, 0.7622, 0.4288, 0.7663, 0.4798, 0.7381, 0.5539, 0.7367, 0.2128, 0.7558, 0.1534, 0.7251, 0.2068, 0.6729, 0.2361, 0.7338, 0.5649, 0.7622, 0.5539, 0.7367, 0.6054, 0.6826, 0.631, 0.6928, 0.06832, 0.7492, 0.07929, 0.7237, 0.1534, 0.7251, 0.2128, 0.7558, 0.631, 0.6928, 0.6054, 0.6826, 0.6041, 0.6075, 0.6293, 0.5964, 0.002245, 0.6798, 0.0278, 0.6696, 0.07929, 0.7237, 0.06832, 0.7492, 0.6293, 0.5964, 0.6041, 0.6075, 0.5507, 0.5553, 0.5608, 0.5294, 0.002245, 0.6798, -1.945e-05, 0.5333, 0.02914, 0.5945, 0.0278, 0.6696, 0.5608, 0.5294, 0.5507, 0.5553, 0.4765, 0.5567, 0.4168, 0.5271, 0.07247, 0.5165, 0.08252, 0.5424, 0.02914, 0.5945, -1.945e-05, 0.5333, 0.4168, 0.5271, 0.4765, 0.5567, 0.4251, 0.6108, 0.3947, 0.5503, 0.07247, 0.5165, 0.2084, 0.5169, 0.1567, 0.5437, 0.08252, 0.5424, 0.3947, 0.5503, 0.4251, 0.6108, 0.4264, 0.6859, 0.4, 0.7383, 0.4462, 0.9091, 0.4598, 0.9091, 0.46, 0.9839, 0.4464, 0.9839, 0.643, 0.9477, 0.6294, 0.9477, 0.6346, 0.8948, 0.4598, 0.9091, 0.4462, 0.9091, 0.4519, 0.8511, 0.0, 0.0, 0.0, 0.0, 0.0, 0.0, 0.5921, 0.3594, 0.5836, 0.4731, 0.5215, 0.5111, 0.4103, 0.4141, 0.4721, 0.4147, 0.542, 0.3862, 0.5678, 0.2988, 0.5921, 0.08333, 0.5584, 0.201, 0.5678, 0.2988, 0.4197, 0.179, 0.5297, 0.0007638, 0.4197, 0.179, 0.4103, 0.4141, 0.3947, 0.2683, 0.6196, 0.2188, 0.6171, 0.332, 0.5921, 0.2427, 0.5922, 0.1354, 0.7558, 0.3099, 0.7894, 0.4275, 0.7271, 0.5101, 0.6171, 0.332, 0.7651, 0.2122, 0.1974, 0.08337, 0.1637, 0.201, 0.1731, 0.2988, 0.02504, 0.179, 0.1351, 0.0007634, 0.02504, 0.179, 0.01558, 0.4141, 0.0, 0.2683, 0.9615, 0.9636, 0.9569, 0.8909, 0.966, 0.8908, 0.7187, -6.976e-05, 0.5922, 0.1354, 0.6145, 0.07968, 0.1974, 0.3594, 0.1891, 0.4735, 0.1271, 0.5117, 0.01558, 0.4141, 0.07738, 0.4147, 0.1473, 0.3862, 0.1731, 0.2988, 0.2249, 0.2195, 0.2224, 0.3326, 0.1974, 0.2433, 0.1975, 0.1361, 0.3611, 0.3105, 0.3947, 0.4281, 0.3325, 0.5107, 0.2224, 0.3326, 0.3704, 0.2127, 0.4951, 0.9844, 0.4906, 0.9117, 0.4997, 0.9118, 0.3243, -4.907e-05, 0.1975, 0.1361, 0.2198, 0.0803, 0.3089, 0.5115, 0.3437, 0.5118, 0.3437, 0.5203, 0.3061, 0.5339, 0.3437, 0.5203, 0.3437, 0.5118, 0.3785, 0.5115, 0.2927, 0.8528, 0.3061, 0.5339, 0.3437, 0.5203, 0.3437, 0.853, 0.6293, 0.5964, 0.5608, 0.5294, 0.0, 0.0, 0.0, 0.0, 0.8482, 0.02495, 0.9311, 0.03333, 0.7914, 0.09085, -1.945e-05, 0.5333, 0.02318, 0.5115, 0.07247, 0.5165, 0.9857, 0.273, 0.9902, 0.3464, 0.9811, 0.3463, 0.9902, -9.059e-05, 0.9838, 0.132, 0.9811, -0.0001698, 0.6528, 0.7663, 0.6481, 0.9372, 0.6437, 0.7671, 0.4079, 0.3701, 0.4197, 0.179, 0.4222, 0.2922, 0.6052, 0.1409, 0.6196, 0.2188, 0.5922, 0.1354, 0.4222, 0.2922, 0.4197, 0.179, 0.4929, 0.2631, 0.739, 0.1252, 0.7187, -6.976e-05, 0.7894, 0.1515, 0.4079, 0.3701, 0.4721, 0.4147, 0.4103, 0.4141, 0.9851, 0.667, 0.9811, 0.5939, 0.9902, 0.5939, 0.9811, 0.9409, 0.9866, 0.808, 0.9902, 0.941, 0.991, 0.7644, 0.9953, 0.5964, 1.0, 0.7652, 0.01318, 0.3701, 0.02504, 0.179, 0.02754, 0.2921, 0.2105, 0.1415, 0.2249, 0.2195, 0.1975, 0.1361, 0.02754, 0.2921, 0.02504, 0.179, 0.09827, 0.2631, 0.3443, 0.1257, 0.3243, -4.907e-05, 0.3947, 0.1521, 0.01318, 0.3701, 0.07738, 0.4147, 0.01558, 0.4141, 0.9312, 0.4337, 0.9299, 0.5696, 0.9299, 0.5696, 0.8481, 0.8424, 0.7929, 0.7782, 0.9312, 0.8383, 0.1953, 0.7733, 0.2372, 0.7558, 0.2372, 0.8586, 0.1953, 0.8416, 0.1953, 0.7733, 0.2372, 0.8586, 0.6357, 0.7428, 0.614, 0.7663, 0.5649, 0.7622, 0.631, 0.6928, 0.9838, 0.132, 0.9898, 0.1736, 0.9857, 0.273, 0.4197, 0.179, 0.5678, 0.2988, 0.5548, 0.3045, 0.4929, 0.2631, 0.4079, 0.3701, 0.4103, 0.4141, 0.4197, 0.179, 0.6196, 0.2188, 0.6903, 0.2479, 0.6171, 0.332, 0.6171, 0.332, 0.6903, 0.2479, 0.7522, 0.2065, 0.7651, 0.2122, 0.7894, 0.1515, 0.7651, 0.2122, 0.7522, 0.2065, 0.739, 0.1252, 0.5548, 0.3045, 0.5678, 0.2988, 0.542, 0.3862, 0.7187, -6.976e-05, 0.6686, 0.09625, 0.6052, 0.1409, 0.5922, 0.1354, 0.739, 0.1252, 0.6686, 0.09625, 0.7187, -6.976e-05, 0.378, 0.9853, 0.3777, 0.9149, 0.3869, 0.9149, 0.3871, 0.9858, 0.3869, 0.9149, 0.3777, 0.9149, 0.3826, 0.853, 0.9547, 0.9677, 0.9457, 0.9679, 0.9474, 0.8916, 0.9866, 0.808, 0.9806, 0.7664, 0.9851, 0.667, 0.02504, 0.179, 0.1731, 0.2988, 0.1602, 0.3045, 0.09827, 0.2631, 0.01318, 0.3701, 0.01558, 0.4141, 0.02504, 0.179, 0.2249, 0.2195, 0.2956, 0.2485, 0.2224, 0.3326, 0.2224, 0.3326, 0.2956, 0.2485, 0.3575, 0.207, 0.3704, 0.2127, 0.3947, 0.1521, 0.3704, 0.2127, 0.3575, 0.207, 0.3443, 0.1257, 0.1602, 0.3045, 0.1731, 0.2988, 0.1473, 0.3862, 0.3243, -4.907e-05, 0.2738, 0.09685, 0.2105, 0.1415, 0.1975, 0.1361, 0.3443, 0.1257, 0.2738, 0.09685, 0.3243, -4.907e-05, 0.3777, 0.8535, 0.3775, 0.9238, 0.3683, 0.9238, 0.3686, 0.853, 0.3731, 0.9858, 0.3683, 0.9238, 0.3775, 0.9238, 0.6556, 0.5879, 0.6465, 0.588, 0.6483, 0.5117, 0.6886, 0.6469, 0.7042, 0.511, 0.7732, 0.511, 0.7894, 0.6469, 0.9312, 0.4337, 0.9298, 0.2981, 0.9298, 0.2981, 0.6956, 0.9536, 0.7037, 0.9798, 0.6875, 0.9798, 0.28, 0.8281, 0.2855, 0.6882, 0.2927, 0.8455, 0.2712, 0.932, 0.2754, 0.9926, 0.2676, 0.9926, 0.2461, 0.9276, 0.2617, 0.9232, 0.2754, 0.932, 0.8148, 0.9775, 0.8109, 0.9478, 0.8187, 0.9478, 0.4162, 0.8598, 0.4007, 0.8554, 0.43, 0.8511, 0.6504, 0.7643, 0.6465, 0.7427, 0.6543, 0.7427, 0.1758, 1.0, 0.1718, 0.9168, 0.1797, 0.9168, 0.3947, 0.9271, 0.4163, 0.9202, 0.43, 0.9339, 0.2617, 0.8625, 0.2402, 0.8557, 0.2754, 0.8488, 0.785, 0.9191, 0.7892, 0.9798, 0.7814, 0.9798, 0.5998, 0.9279, 0.6154, 0.9236, 0.6291, 0.9323, 0.2207, 0.9692, 0.2168, 0.9396, 0.2247, 0.9396, 0.6154, 0.7751, 0.5998, 0.7707, 0.6291, 0.7663, 0.926, 0.9479, 0.93, 0.9695, 0.9221, 0.9695, 0.5612, 0.903, 0.5651, 0.9862, 0.5573, 0.9862, 0.5938, 0.8426, 0.6154, 0.8358, 0.6291, 0.8495, 0.6154, 0.8632, 0.5938, 0.8426, 0.6291, 0.8495, 0.8874, 0.4334, 0.882, 0.4333, 0.8543, 0.4331, 0.0, 0.0, 0.0, 0.0, 0.0, 0.0, 0.0, 0.0, 0.0, 0.0, 0.0, 0.0, 0.0, 0.0, 0.0, 0.0, 0.0, 0.0, 0.0, 0.0, 0.0, 0.0, 0.0, 0.0, 0.0, 0.0, 0.0, 0.0, 0.0, 0.0, 0.0, 0.0, 0.0, 0.0, 0.0, 0.0, 0.0, 0.0, 0.0, 0.0, 0.0, 0.0, 0.0, 0.0, 0.0, 0.0, 0.0, 0.0, 0.0, 0.0, 0.0, 0.0, 0.0, 0.0, 0.0, 0.0, 0.0, 0.0, 0.0, 0.0, 0.0, 0.0, 0.0, 0.0, 0.0, 0.0, 0.0, 0.0, 0.0, 0.0, 0.0, 0.0, 0.0, 0.0, 0.0, 0.0, 0.0, 0.0, 0.0, 0.0, 0.0, 0.0, 0.0, 0.0, 0.0, 0.0, 0.0, 0.0, 0.0, 0.0, 0.0, 0.0, 0.0, 0.0, 0.0, 0.0, 0.28, 0.8281, 0.2927, 0.8455, 0.2556, 0.8488, 0.2545, 0.8306, 0.9871, 0.3465, 0.9937, 0.5114, 0.9806, 0.5111, 0.2801, 0.5323, 0.2545, 0.5297, 0.2556, 0.5115, 0.2927, 0.5149, 0.758, 0.9722, 0.7449, 0.9722, 0.7449, 0.9191, 0.758, 0.9191, 0.4462, 0.983, 0.43, 0.9833, 0.43, 0.8514, 0.4462, 0.8511, 0.2927, 0.6802, 0.2783, 0.6644, 0.2801, 0.5323, 0.2927, 0.5149, 0.5652, 0.9716, 0.5652, 0.9325, 0.5813, 0.9324, 0.5813, 0.9716, 0.2783, 0.6644, 0.2927, 0.6802, 0.2405, 0.6679, 0.1912, 0.7917, 0.1956, 0.8058, 0.1257, 0.8058, 0.1304, 0.7947, 0.4163, 0.9202, 0.4162, 0.8598, 0.43, 0.8511, 0.2617, 0.9232, 0.2617, 0.8625, 0.2754, 0.932, 0.43, 0.8511, 0.43, 0.9339, 0.4163, 0.9202, 0.2617, 0.8625, 0.2754, 0.8488, 0.2754, 0.932, 0.6154, 0.8358, 0.6154, 0.7751, 0.6291, 0.7663, 0.6154, 0.9236, 0.6154, 0.8632, 0.6291, 0.9323, 0.6291, 0.7663, 0.6291, 0.8495, 0.6154, 0.8358, 0.6154, 0.8632, 0.6291, 0.8495, 0.6291, 0.9323, 0.8874, 0.434, 0.8543, 0.4341, 0.8846, 0.434, 0.3437, 0.5118, 0.3785, 0.5115, 0.3785, 0.5115, 0.3437, 0.5118, 0.1304, 0.7947, 0.1605, 0.7613, 0.1912, 0.7917, 0.3437, 0.5118, 0.3437, 0.5118, 0.3089, 0.5115, 0.3089, 0.5115, 0.0, 0.0, 0.0, 0.0, 0.0, 0.0, 0.0, 0.0, 0.0, 0.0, 0.0, 0.0, 0.0, 0.0, 0.0, 0.0, 0.0, 0.0, 0.0, 0.0, 0.0, 0.0, 0.0, 0.0, 0.0, 0.0, 0.0, 0.0, 0.0, 0.0, 0.0, 0.0, 0.0, 0.0, 0.0, 0.0, 0.0, 0.0, 0.0, 0.0, 0.0, 0.0, 0.0, 0.0, 0.0, 0.0, 0.0, 0.0, 0.0, 0.0, 0.0, 0.0, 0.0, 0.0, 0.0, 0.0, 0.0, 0.0, 0.0, 0.0, 0.0, 0.0, 0.0, 0.0, 0.0, 0.0, 0.0, 0.0, 0.0, 0.0, 0.0, 0.0, 0.0, 0.0, 0.0, 0.0, 0.0, 0.0, 0.0, 0.0, 0.0, 0.0, 0.0, 0.0, 0.0, 0.0, 0.0, 0.0, 0.0, 0.0, 0.0, 0.0, 0.0, 0.0, 0.0, 0.0, 0.0, 0.0, 0.0, 0.0, 0.0, 0.0, 0.0, 0.0, 0.0, 0.0, 0.0, 0.0, 0.0, 0.0, 0.0, 0.0, 0.0, 0.0, 0.0, 0.0, 0.0, 0.0, 0.0, 0.0, 0.0, 0.0, 0.0, 0.0, 0.0, 0.0, 0.0, 0.0, 0.0, 0.0, 0.0, 0.0, 0.0, 0.0, 0.0, 0.0, 0.0, 0.0, 0.0, 0.0, 0.0, 0.0, 0.0, 0.0, 0.0, 0.0, 0.0, 0.0, 0.0, 0.0, 0.0, 0.0, 0.0, 0.0, 0.0, 0.0, 0.0, 0.0, 0.0, 0.0, 0.0, 0.0, 0.0, 0.0, 0.0, 0.0, 0.0, 0.0, 0.0, 0.0, 0.0, 0.0, 0.0, 0.0, 0.0, 0.0, 0.0, 0.0, 0.0, 0.0, 0.0, 0.0, 0.0, 0.0, 0.0, 0.0, 0.0, 0.0, 0.0, 0.0, 0.0, 0.0, 0.0, 0.0, 0.0, 0.0, 0.0, 0.0, 0.0, 0.0, 0.9312, 0.8383, 0.8971, 0.8673, 0.8481, 0.8424, 0.4618, 0.851, 0.3947, 0.8511, 0.4003, 0.8018, 0.3947, 0.7664, 0.4618, 0.7663, 0.4608, 0.7996, 0.9311, 0.03333, 0.8482, 0.02495, 0.8993, 5.803e-05, 0.3947, 0.7664, 0.4608, 0.7996, 0.4003, 0.8018, 0.4618, 0.851, 0.4003, 0.8018, 0.4608, 0.7996, 0.7894, 0.6469, 0.7894, 0.6469, 0.687, 0.6469, 0.6886, 0.6469])
me_cube_006.materials.append(mat_primarycolor)
me_cube_006.materials.append(mat_secondarycolor)
me_cube_006.materials.append(mat_steel)
me_cube_006.materials.append(mat_glsss)
me_cube_006.use_remesh_preserve_volume = False
me_cube_006.use_remesh_preserve_attributes = False
me_cube_006.use_mirror_vertex_groups = False
me_cube_006.update()
me_cube_007 = bpy.data.meshes.new('Cube.007')
me_cube_007.from_pydata([(0.3174, -1.351, -0.4411), (-0.3176, -1.341, -0.4541), (-0.2356, 0.6052, -0.1603), (0.2261, -1.719, 0.3903), (0.2102, 0.7472, 0.07257), (0.174, -1.896, 0.1152), (-0.2325, -1.693, 0.3922), (-0.1682, -1.915, 0.1169), (1.026e-05, -1.329, -0.5626), (0.02774, 0.6059, -0.2578), (0.2444, 0.4631, -0.1547), (0.1915, 0.698, 0.3054), (0.9024, 1.593, 0.3961), (0.2743, 0.9324, 0.3054), (0.2743, 0.9324, 0.3876), (-0.3013, 0.935, 0.3054), (-0.3013, 0.935, 0.3876), (-1.003, 1.629, 0.3473), (-0.2184, 0.7006, 0.3054), (-0.2321, 2.171, 0.3054), (0.2665, 2.145, 0.3215), (0.2164, 2.169, 0.3876), (-0.2321, 2.171, 0.3876), (0.3982, 1.163, 0.3429), (-0.5527, 1.407, 0.3054), (-0.5015, 1.312, 0.3651), (-0.5507, 1.855, 0.3547), (0.993, 1.62, 0.3231), (-0.9312, 1.717, 0.3623), (0.2743, 0.9324, 0.3054), (0.1915, 0.698, 0.3054), (-0.3013, 0.935, 0.3054), (-0.2184, 0.7006, 0.3054), (-0.007695, 2.613, 0.3453), (1.055, 0.5255, 0.03501), (1.304, 0.4892, 0.07814), (1.336, -0.6521, 0.05045), (0.8846, -0.2232, 0.01218), (0.9449, -0.6521, 0.06807), (0.2661, 0.06757, 0.0296), (0.2705, 0.07686, 0.07814), (2.155, 0.09183, 0.06658), (2.363, -0.121, 0.04171), (1.325, 0.3936, 0.05656), (1.703, -0.313, 0.05045), (1.333, -0.5669, 0.02277), (1.333, -0.5669, 0.07814), (0.9137, -0.3105, 0.07814), (-1.057, 0.5255, 0.06127), (-1.306, 0.4892, 0.01814), (-1.338, -0.6521, 0.04582), (-0.8867, -0.2232, 0.08409), (-0.947, -0.6521, 0.0282), (-0.2645, 0.06683, 0.06663), (-0.2691, 0.07595, 0.01814), (-2.157, 0.09183, 0.0297), (-2.365, -0.121, 0.05456), (-1.328, 0.3936, 0.03971), (-1.705, -0.313, 0.04582), (-1.335, -0.5669, 0.07351), (-1.335, -0.5669, 0.01814), (-0.9158, -0.3105, 0.01814), (-0.2135, 0.7088, 0.1107), (-0.152, 1.208, -0.04495), (0.05424, 1.241, -0.145), (-0.2157, 0.6566, 0.5575), (-0.2998, -0.1778, 0.5244), (0.2081, 0.6501, 0.5613), (0.3037, -0.2629, 0.4684)], [(30, 11), (18, 32)], [(62, 65, 67), (0, 1, 8), (16, 17, 15), (28, 33, 17), (26, 25, 24), (15, 29, 31), (40, 39, 38), (54, 53, 52), (67, 4, 62), (33, 12, 27), (20, 33, 27), (6, 3, 68, 66), (13, 23, 27), (23, 14, 12), (16, 25, 17), (19, 22, 26), (15, 13, 29), (42, 34, 41), (43, 41, 35), (42, 41, 36), (56, 48, 55), (40, 35, 34), (57, 55, 49), (56, 55, 50), (54, 49, 48), (68, 3, 0, 10), (12, 21, 20), (2, 66, 65, 62), (8, 9, 10, 0), (68, 10, 4, 67), (1, 6, 66, 2), (12, 14, 13, 27), (23, 13, 15, 25), (33, 20, 19), (22, 21, 33), (27, 23, 20), (12, 20, 23), (36, 44, 42), (25, 16, 14, 23), (24, 25, 15, 17), (28, 17, 25, 26), (26, 24, 17), (44, 36, 41), (19, 26, 17, 33), (33, 28, 26, 22), (21, 22, 19, 20), (38, 39, 34, 37, 36), (52, 53, 48, 51, 50), (8, 1, 2, 9), (50, 58, 56), (29, 14, 16, 31), (7, 6, 1), (40, 34, 39), (58, 50, 55), (43, 42, 44), (47, 40, 38), (43, 37, 34), (54, 48, 53), (57, 56, 58), (61, 54, 52), (57, 51, 48), (5, 0, 3), (7, 1, 0), (5, 7, 0), (34, 35, 41), (43, 34, 42), (43, 44, 41), (12, 33, 21), (45, 36, 37), (47, 37, 40), (45, 46, 44), (48, 49, 55), (57, 48, 56), (57, 58, 55), (59, 50, 51), (61, 51, 54), (58, 59, 60), (46, 47, 38, 36), (35, 40, 37, 43), (36, 45, 44), (44, 46, 36), (45, 37, 47, 46), (60, 61, 52, 50), (49, 54, 51, 57), (59, 51, 61, 60), (50, 59, 58), (58, 60, 50), (66, 68, 67, 65), (62, 63, 2), (4, 10, 64), (4, 64, 63, 62), (2, 63, 64, 9), (64, 10, 9), (3, 6, 7), (3, 7, 5)])
me_cube_007.polygons.foreach_set('use_smooth', [1, 1, 0, 0, 0, 0, 0, 0, 1, 0, 0, 1, 0, 0, 0, 0, 0, 0, 0, 0, 0, 0, 0, 0, 0, 1, 0, 1, 1, 1, 1, 0, 0, 0, 0, 0, 0, 0, 0, 0, 0, 0, 0, 0, 0, 0, 0, 0, 1, 0, 0, 1, 0, 0, 0, 0, 0, 0, 0, 0, 0, 1, 1, 1, 0, 0, 0, 0, 0, 0, 0, 0, 0, 0, 0, 0, 0, 0, 0, 0, 0, 0, 0, 0, 0, 0, 0, 1, 1, 1, 1, 1, 1, 1, 1])
me_cube_007.polygons.foreach_set('material_index', [0, 0, 0, 0, 0, 0, 0, 0, 0, 0, 0, 0, 0, 0, 0, 0, 0, 0, 0, 0, 0, 0, 0, 0, 0, 0, 0, 0, 0, 0, 0, 0, 0, 0, 0, 0, 0, 1, 0, 0, 0, 0, 1, 0, 0, 0, 0, 0, 0, 1, 0, 1, 1, 1, 1, 1, 1, 1, 1, 1, 1, 1, 1, 1, 1, 1, 1, 0, 1, 1, 1, 1, 1, 1, 1, 1, 1, 1, 1, 1, 1, 1, 1, 1, 1, 1, 1, 1, 2, 2, 2, 2, 2, 3, 3])
_uv = me_cube_007.uv_layers.new(name='UVMap')
_uv.uv.foreach_set('vector', [0.1956, 0.8058, 0.1953, 0.8504, 0.1262, 0.8505, 0.4813, 0.7667, 0.4798, 0.8694, 0.4618, 0.8177, 0.1257, 0.9242, 0.1409, 0.8526, 0.1391, 0.923, 0.3132, 0.96, 0.3198, 0.853, 0.3199, 0.9214, 0.9376, 0.9659, 0.9322, 0.8908, 0.9457, 0.8908, 0.0, 0.0, 0.0, 0.0, 0.0, 0.0, 0.7187, -6.976e-05, 0.7809, 0.03785, 0.7894, 0.1515, 0.3243, -4.907e-05, 0.3864, 0.03796, 0.3947, 0.1521, 0.1262, 0.8505, 0.1257, 0.8058, 0.1956, 0.8058, 0.32, 0.9595, 0.3199, 0.8916, 0.3268, 0.853, 0.208, 0.6067, 0.222, 0.5315, 0.224, 0.7453, 0.7752, 0.9114, 0.7033, 0.9156, 0.6876, 0.6469, 0.7894, 0.6469, 0.06832, 0.7492, 0.1102, 0.7243, 0.224, 0.7453, 0.6046, 0.6388, 0.6293, 0.5964, 0.6015, 0.7237, 0.5608, 0.5294, 0.4939, 0.5564, 0.4168, 0.5271, 0.4598, 0.9091, 0.4462, 0.9091, 0.4519, 0.8511, 0.0, 0.0, 0.0, 0.0, 0.0, 0.0, 0.427, 0.1738, 0.4103, 0.4141, 0.3947, 0.2683, 0.6059, 0.1445, 0.6056, 0.291, 0.5922, 0.1354, 0.7644, 0.4367, 0.6056, 0.291, 0.7651, 0.2122, 0.03235, 0.1738, 0.01558, 0.4141, 0.0, 0.2683, 0.7187, -6.976e-05, 0.5922, 0.1354, 0.6145, 0.07968, 0.2112, 0.1451, 0.2109, 0.2916, 0.1975, 0.1361, 0.3697, 0.4372, 0.2109, 0.2916, 0.3704, 0.2127, 0.3243, -4.907e-05, 0.1975, 0.1361, 0.2198, 0.0803, 0.9299, 0.5696, 0.9312, 0.8383, 0.7929, 0.7782, 0.8511, 0.4515, 0.6015, 0.7237, 0.4798, 0.7381, 0.5539, 0.7367, 0.8527, 0.4242, 0.9298, 0.2981, 0.9312, 0.4337, 0.8874, 0.4334, 0.3437, 0.853, 0.3437, 0.5157, 0.3807, 0.5289, 0.3947, 0.8528, 0.9299, 0.5696, 0.8511, 0.4515, 0.8874, 0.434, 0.9312, 0.4337, 0.7914, 0.09085, 0.9311, 0.03333, 0.9298, 0.2981, 0.8527, 0.4242, 0.2927, 0.9275, 0.2927, 0.8531, 0.3063, 0.853, 0.2996, 0.9686, 0.1102, 0.7243, 0.06832, 0.7492, 0.002245, 0.6798, 0.0278, 0.6696, 0.222, 0.5315, 0.208, 0.6067, 0.1567, 0.5437, 0.4264, 0.6859, 0.4798, 0.7381, 0.4142, 0.7521, 0.224, 0.7453, 0.1102, 0.7243, 0.208, 0.6067, 0.6015, 0.7237, 0.5539, 0.7367, 0.6046, 0.6388, 0.5678, 0.2988, 0.4929, 0.2631, 0.427, 0.1738, 0.4939, 0.5564, 0.5608, 0.5294, 0.6293, 0.5964, 0.6046, 0.6388, 0.02914, 0.5945, 0.0278, 0.6696, 0.002245, 0.6798, 0.006012, 0.5319, 0.3947, 0.5503, 0.4168, 0.5271, 0.4939, 0.5564, 0.4251, 0.6108, 0.08252, 0.5424, 0.02914, 0.5945, 0.006012, 0.5319, 0.6903, 0.2479, 0.7651, 0.2122, 0.6056, 0.291, 0.1567, 0.5437, 0.08252, 0.5424, 0.006012, 0.5319, 0.222, 0.5315, 0.4142, 0.7521, 0.3947, 0.5503, 0.4251, 0.6108, 0.4264, 0.6859, 0.4464, 0.9839, 0.4462, 0.9091, 0.4598, 0.9091, 0.46, 0.9839, 0.5921, 0.3594, 0.5232, 0.51, 0.4103, 0.4141, 0.5286, 0.3916, 0.5678, 0.2988, 0.1974, 0.3594, 0.1288, 0.5106, 0.01558, 0.4141, 0.1339, 0.3916, 0.1731, 0.2988, 0.3437, 0.853, 0.2927, 0.8528, 0.3078, 0.5205, 0.3437, 0.5157, 0.1731, 0.2988, 0.09827, 0.2631, 0.03235, 0.1738, 0.0, 0.0, 0.6293, 0.5964, 0.5608, 0.5294, 0.0, 0.0, 0.8919, 0.003635, 0.9311, 0.03333, 0.7914, 0.09085, 0.9902, -9.059e-05, 0.9838, 0.132, 0.9811, -0.0001698, 0.2956, 0.2485, 0.3704, 0.2127, 0.2109, 0.2916, 0.4086, 0.3665, 0.427, 0.1738, 0.4929, 0.2631, 0.739, 0.1252, 0.7187, -6.976e-05, 0.7894, 0.1515, 0.4086, 0.3665, 0.5286, 0.3916, 0.4103, 0.4141, 0.9811, 0.9409, 0.9866, 0.808, 0.9902, 0.941, 0.01385, 0.3665, 0.03235, 0.1738, 0.09827, 0.2631, 0.3443, 0.1257, 0.3243, -4.907e-05, 0.3947, 0.1521, 0.01385, 0.3665, 0.1339, 0.3916, 0.01558, 0.4141, 0.89, 0.8637, 0.7929, 0.7782, 0.9312, 0.8383, 0.1953, 0.7733, 0.2372, 0.7558, 0.2372, 0.8586, 0.1953, 0.8416, 0.1953, 0.7733, 0.2372, 0.8586, 0.9838, 0.132, 0.9898, 0.1736, 0.9881, 0.3127, 0.4086, 0.3665, 0.4103, 0.4141, 0.427, 0.1738, 0.6059, 0.1445, 0.6903, 0.2479, 0.6056, 0.291, 0.6015, 0.7237, 0.4142, 0.7521, 0.4798, 0.7381, 0.5548, 0.3045, 0.5678, 0.2988, 0.5286, 0.3916, 0.739, 0.1252, 0.6686, 0.09625, 0.7187, -6.976e-05, 0.3869, 0.9149, 0.3777, 0.9149, 0.3826, 0.853, 0.9866, 0.808, 0.9806, 0.7664, 0.9829, 0.6274, 0.01385, 0.3665, 0.01558, 0.4141, 0.03235, 0.1738, 0.2112, 0.1451, 0.2956, 0.2485, 0.2109, 0.2916, 0.1602, 0.3045, 0.1731, 0.2988, 0.1339, 0.3916, 0.3443, 0.1257, 0.2738, 0.09685, 0.3243, -4.907e-05, 0.3731, 0.9858, 0.3683, 0.9238, 0.3775, 0.9238, 0.7522, 0.2065, 0.739, 0.1252, 0.7894, 0.1515, 0.7651, 0.2122, 0.5922, 0.1354, 0.7187, -6.976e-05, 0.6686, 0.09625, 0.6059, 0.1445, 0.5678, 0.2988, 0.5548, 0.3045, 0.4929, 0.2631, 0.6903, 0.2479, 0.7522, 0.2065, 0.7651, 0.2122, 0.3869, 0.9149, 0.3871, 0.9858, 0.378, 0.9853, 0.3777, 0.9149, 0.3575, 0.207, 0.3443, 0.1257, 0.3947, 0.1521, 0.3704, 0.2127, 0.1975, 0.1361, 0.3243, -4.907e-05, 0.2738, 0.09685, 0.2112, 0.1451, 0.3683, 0.9238, 0.3686, 0.853, 0.3777, 0.8535, 0.3775, 0.9238, 0.1731, 0.2988, 0.1602, 0.3045, 0.09827, 0.2631, 0.2956, 0.2485, 0.3575, 0.207, 0.3704, 0.2127, 0.7894, 0.6469, 0.6876, 0.6469, 0.7042, 0.511, 0.7732, 0.511, 0.8874, 0.4334, 0.882, 0.4333, 0.8527, 0.4242, 0.8874, 0.434, 0.8511, 0.4515, 0.8846, 0.434, 0.1257, 0.8058, 0.1503, 0.7726, 0.1912, 0.7917, 0.1956, 0.8058, 0.3078, 0.5205, 0.3089, 0.5115, 0.3555, 0.5117, 0.3437, 0.5157, 0.3555, 0.5117, 0.3807, 0.5289, 0.3437, 0.5157, 0.3947, 0.7664, 0.4618, 0.7663, 0.4609, 0.807, 0.3947, 0.7664, 0.4609, 0.807, 0.3995, 0.809])
me_cube_007.materials.append(mat_primarycolor)
me_cube_007.materials.append(mat_secondarycolor)
me_cube_007.materials.append(mat_steel)
me_cube_007.materials.append(mat_glsss)
me_cube_007.use_remesh_preserve_volume = False
me_cube_007.use_remesh_preserve_attributes = False
me_cube_007.use_mirror_vertex_groups = False
me_cube_007.update()
arm_armature = bpy.data.armatures.new('Armature')  # bones are not reproduced

# ---- objects
ob_wingeddrone = bpy.data.objects.new('WingedDrone', arm_armature)
ob_wingeddrone_lod0 = bpy.data.objects.new('WingedDrone_LOD0', me_cube)
ob_wingeddrone_lod1 = bpy.data.objects.new('WingedDrone_LOD1', me_cube_006)
ob_wingeddrone_lod2 = bpy.data.objects.new('WingedDrone_LOD2', me_cube_007)

# ---- transforms, parenting, visibility, modifiers, constraints
ob_wingeddrone.location = (0.0, 0.0, 0.0)
ob_wingeddrone.lineart.crease_threshold = 0.0
ob_wingeddrone_lod0.parent = ob_wingeddrone
ob_wingeddrone_lod0.matrix_parent_inverse = Matrix(((1.0, 0.0, 0.0, 0.004077), (0.0, 1.0, 0.0, -0.396), (0.0, 0.0, 1.0, -0.6395), (0.0, 0.0, 0.0, 1.0)))
ob_wingeddrone_lod0.location = (-1.032e-05, 0.4777, 0.5889)
ob_wingeddrone_lod0.lock_rotations_4d = False
ob_wingeddrone_lod0.empty_display_type = 'ARROWS'
ob_wingeddrone_lod0.lineart.crease_threshold = 0.0
_vg = ob_wingeddrone_lod0.vertex_groups.new(name='WingedDrone')
for _i, _w in zip([0, 1, 2, 3, 4, 5, 6, 7, 8, 9, 10, 11, 12, 13, 14, 15, 16, 17, 18, 19, 20, 21, 22, 23, 24, 25, 26, 27, 28, 29, 30, 31, 32, 33, 34, 35, 36, 37, 38, 55, 81, 83, 248, 249, 250, 251, 252, 253, 254, 255, 256, 257, 258, 259, 260, 261, 262, 263, 264, 265, 266, 267, 268, 269, 270, 271, 272, 273, 274, 275, 276, 277, 278, 279, 280, 281, 282, 283, 284, 285, 286, 287, 288, 289, 290, 291, 292, 293, 294, 295, 296, 297, 298, 299, 300, 301, 302, 303, 304, 305, 306, 307, 308, 309, 310, 311, 312, 313, 314, 315, 316, 317, 318, 319, 320, 321, 322, 323, 324, 325, 326, 327, 328, 329, 342, 343, 344, 345, 346, 347, 348, 349, 350, 351, 352, 353, 354, 355, 356, 357, 358, 359, 360, 361, 362, 363, 364, 365, 366, 367, 368, 369, 370, 371], [1.0, 1.0, 1.0, 1.0, 1.0, 1.0, 1.0, 1.0, 1.0, 1.0, 1.0, 1.0, 1.0, 1.0, 1.0, 1.0, 1.0, 1.0, 1.0, 1.0, 1.0, 1.0, 1.0, 1.0, 1.0, 1.0, 1.0, 1.0, 1.0, 1.0, 1.0, 1.0, 1.0, 1.0, 1.0, 1.0, 1.0, 1.0, 0.894, 0.881, 0.894, 0.881, 1.0, 1.0, 1.0, 1.0, 1.0, 1.0, 1.0, 1.0, 1.0, 1.0, 1.0, 1.0, 1.0, 1.0, 1.0, 1.0, 1.0, 1.0, 1.0, 1.0, 1.0, 1.0, 1.0, 1.0, 1.0, 1.0, 1.0, 1.0, 1.0, 1.0, 1.0, 1.0, 1.0, 1.0, 1.0, 1.0, 1.0, 1.0, 1.0, 1.0, 1.0, 1.0, 1.0, 1.0, 1.0, 1.0, 1.0, 1.0, 1.0, 1.0, 1.0, 1.0, 1.0, 1.0, 1.0, 1.0, 1.0, 1.0, 1.0, 1.0, 1.0, 1.0, 1.0, 1.0, 1.0, 1.0, 1.0, 1.0, 1.0, 1.0, 1.0, 1.0, 1.0, 1.0, 1.0, 1.0, 1.0, 1.0, 1.0, 1.0, 1.0, 1.0, 1.0, 1.0, 1.0, 1.0, 1.0, 1.0, 1.0, 1.0, 1.0, 1.0, 1.0, 1.0, 1.0, 1.0, 1.0, 1.0, 1.0, 1.0, 1.0, 1.0, 1.0, 1.0, 1.0, 1.0, 1.0, 1.0, 1.0, 1.0, 1.0, 1.0]): _vg.add([_i], _w, 'REPLACE')
_vg = ob_wingeddrone_lod0.vertex_groups.new(name='LeftWing')
for _i, _w in zip([38, 55, 81, 83, 104, 105, 106, 107, 108, 109, 110, 111, 112, 113, 114, 115, 116, 117, 118, 119, 120, 121, 122, 123, 124, 125, 126, 127, 128, 129, 130, 131, 132, 133, 134, 135, 136, 137, 138, 139, 140, 141, 142, 143, 144, 145, 146, 147, 148, 149, 150, 151, 200, 201, 202, 203, 204, 205, 206, 207, 208, 209, 210, 211, 212, 213, 214, 215, 216, 217, 218, 219, 220, 221, 222, 223], [0.3835, 0.008539, 0.3835, 0.008539, 1.0, 1.0, 1.0, 1.0, 1.0, 1.0, 1.0, 1.0, 1.0, 1.0, 1.0, 1.0, 1.0, 1.0, 1.0, 1.0, 1.0, 1.0, 1.0, 1.0, 1.0, 1.0, 1.0, 1.0, 1.0, 1.0, 1.0, 1.0, 1.0, 1.0, 1.0, 1.0, 1.0, 1.0, 1.0, 1.0, 1.0, 1.0, 1.0, 1.0, 1.0, 1.0, 1.0, 1.0, 1.0, 1.0, 1.0, 1.0, 1.0, 1.0, 1.0, 1.0, 1.0, 1.0, 1.0, 1.0, 1.0, 1.0, 1.0, 1.0, 1.0, 1.0, 1.0, 1.0, 1.0, 1.0, 1.0, 1.0, 1.0, 1.0, 1.0, 1.0]): _vg.add([_i], _w, 'REPLACE')
_vg = ob_wingeddrone_lod0.vertex_groups.new(name='RightWing')
for _i, _w in zip([38, 55, 81, 83, 152, 153, 154, 155, 156, 157, 158, 159, 160, 161, 162, 163, 164, 165, 166, 167, 168, 169, 170, 171, 172, 173, 174, 175, 176, 177, 178, 179, 180, 181, 182, 183, 184, 185, 186, 187, 188, 189, 190, 191, 192, 193, 194, 195, 196, 197, 198, 199, 224, 225, 226, 227, 228, 229, 230, 231, 232, 233, 234, 235, 236, 237, 238, 239, 240, 241, 242, 243, 244, 245, 246, 247], [0.1439, 0.4471, 0.1439, 0.4471, 1.0, 1.0, 1.0, 1.0, 1.0, 1.0, 1.0, 1.0, 1.0, 1.0, 1.0, 1.0, 1.0, 1.0, 1.0, 1.0, 1.0, 1.0, 1.0, 1.0, 1.0, 1.0, 1.0, 1.0, 1.0, 1.0, 1.0, 1.0, 1.0, 1.0, 1.0, 1.0, 1.0, 1.0, 1.0, 1.0, 1.0, 1.0, 1.0, 1.0, 1.0, 1.0, 1.0, 1.0, 1.0, 1.0, 1.0, 1.0, 1.0, 1.0, 1.0, 1.0, 1.0, 1.0, 1.0, 1.0, 1.0, 1.0, 1.0, 1.0, 1.0, 1.0, 1.0, 1.0, 1.0, 1.0, 1.0, 1.0, 1.0, 1.0, 1.0, 1.0]): _vg.add([_i], _w, 'REPLACE')
_vg = ob_wingeddrone_lod0.vertex_groups.new(name='TailWing')
_vg.add([38, 39, 40, 41, 42, 43, 44, 45, 46, 47, 48, 49, 50, 51, 52, 53, 54, 55, 56, 57, 58, 59, 60, 61, 62, 63, 64, 65, 66, 67, 68, 69, 70, 71, 72, 73, 74, 75, 76, 77, 78, 79, 80, 81, 82, 83, 84, 85, 86, 87, 88, 89, 90, 91, 92, 93, 94, 95, 96, 97, 98, 99, 100, 101, 102, 103, 330, 331, 332, 333, 334, 335, 336, 337, 338, 339, 340, 341], 1.0, 'REPLACE')
_m = ob_wingeddrone_lod0.modifiers.new('Armature', 'ARMATURE')
_m.object = ob_wingeddrone
ob_wingeddrone_lod1.parent = ob_wingeddrone
ob_wingeddrone_lod1.matrix_parent_inverse = Matrix(((1.0, 0.0, 0.0, 0.004077), (0.0, 1.0, 0.0, -0.396), (0.0, 0.0, 1.0, -0.6395), (0.0, 0.0, 0.0, 1.0)))
ob_wingeddrone_lod1.location = (-1.032e-05, 0.4777, 0.5889)
ob_wingeddrone_lod1.lock_rotations_4d = False
ob_wingeddrone_lod1.empty_display_type = 'ARROWS'
ob_wingeddrone_lod1.lineart.crease_threshold = 0.0
_vg = ob_wingeddrone_lod1.vertex_groups.new(name='WingedDrone')
for _i, _w in zip([0, 1, 2, 3, 4, 5, 6, 7, 8, 9, 10, 11, 12, 13, 14, 15, 25, 40, 42, 114, 115, 116, 117, 118, 119, 120, 121, 122, 123, 124, 125, 126, 127, 128, 129, 130, 131, 132, 133, 134, 135, 136, 137, 138, 139, 140, 141, 142, 143, 144, 145, 146, 147, 148, 155, 156, 157, 158], [1.0, 1.0, 1.0, 1.0, 1.0, 1.0, 1.0, 1.0, 1.0, 1.0, 1.0, 1.0, 1.0, 1.0, 1.0, 0.894, 0.881, 0.894, 0.881, 1.0, 1.0, 1.0, 1.0, 1.0, 1.0, 1.0, 1.0, 1.0, 1.0, 1.0, 1.0, 1.0, 1.0, 1.0, 1.0, 1.0, 1.0, 1.0, 1.0, 1.0, 1.0, 1.0, 1.0, 1.0, 1.0, 1.0, 1.0, 1.0, 1.0, 1.0, 1.0, 1.0, 1.0, 1.0, 1.0, 1.0, 1.0, 1.0]): _vg.add([_i], _w, 'REPLACE')
_vg = ob_wingeddrone_lod1.vertex_groups.new(name='LeftWing')
for _i, _w in zip([15, 25, 40, 42, 56, 57, 58, 59, 60, 61, 62, 63, 64, 65, 66, 67, 68, 69, 70, 71, 72, 73, 74, 75, 76, 98, 99, 100, 101, 102, 103, 104, 105], [0.3835, 0.008539, 0.3835, 0.008539, 1.0, 1.0, 1.0, 1.0, 1.0, 1.0, 1.0, 1.0, 1.0, 1.0, 1.0, 1.0, 1.0, 1.0, 1.0, 1.0, 1.0, 1.0, 1.0, 1.0, 1.0, 1.0, 1.0, 1.0, 1.0, 1.0, 1.0, 1.0, 1.0]): _vg.add([_i], _w, 'REPLACE')
_vg = ob_wingeddrone_lod1.vertex_groups.new(name='RightWing')
for _i, _w in zip([15, 25, 40, 42, 77, 78, 79, 80, 81, 82, 83, 84, 85, 86, 87, 88, 89, 90, 91, 92, 93, 94, 95, 96, 97, 106, 107, 108, 109, 110, 111, 112, 113], [0.1439, 0.4471, 0.1439, 0.4471, 1.0, 1.0, 1.0, 1.0, 1.0, 1.0, 1.0, 1.0, 1.0, 1.0, 1.0, 1.0, 1.0, 1.0, 1.0, 1.0, 1.0, 1.0, 1.0, 1.0, 1.0, 1.0, 1.0, 1.0, 1.0, 1.0, 1.0, 1.0, 1.0]): _vg.add([_i], _w, 'REPLACE')
_vg = ob_wingeddrone_lod1.vertex_groups.new(name='TailWing')
_vg.add([15, 16, 17, 18, 19, 20, 21, 22, 23, 24, 25, 26, 27, 28, 29, 30, 31, 32, 33, 34, 35, 36, 37, 38, 39, 40, 41, 42, 43, 44, 45, 46, 47, 48, 49, 50, 51, 52, 53, 54, 55, 149, 150, 151, 152, 153, 154], 1.0, 'REPLACE')
_m = ob_wingeddrone_lod1.modifiers.new('Armature', 'ARMATURE')
_m.object = ob_wingeddrone
ob_wingeddrone_lod2.parent = ob_wingeddrone
ob_wingeddrone_lod2.matrix_parent_inverse = Matrix(((1.0, 0.0, 0.0, 0.004077), (0.0, 1.0, 0.0, -0.396), (0.0, 0.0, 1.0, -0.6395), (0.0, 0.0, 0.0, 1.0)))
ob_wingeddrone_lod2.location = (-1.032e-05, 0.4777, 0.5889)
ob_wingeddrone_lod2.lock_rotations_4d = False
ob_wingeddrone_lod2.empty_display_type = 'ARROWS'
ob_wingeddrone_lod2.lineart.crease_threshold = 0.0
_vg = ob_wingeddrone_lod2.vertex_groups.new(name='WingedDrone')
for _i, _w in zip([0, 1, 2, 3, 4, 5, 6, 7, 8, 9, 10, 11, 18, 30, 32, 62, 63, 64, 65, 66, 67, 68], [1.0, 1.0, 1.0, 1.0, 1.0, 1.0, 1.0, 1.0, 1.0, 1.0, 1.0, 0.894, 0.881, 0.894, 0.881, 1.0, 1.0, 1.0, 1.0, 1.0, 1.0, 1.0]): _vg.add([_i], _w, 'REPLACE')
_vg = ob_wingeddrone_lod2.vertex_groups.new(name='LeftWing')
for _i, _w in zip([11, 18, 30, 32, 34, 35, 36, 37, 38, 39, 40, 41, 42, 43, 44, 45, 46, 47], [0.3835, 0.008539, 0.3835, 0.008539, 1.0, 1.0, 1.0, 1.0, 1.0, 1.0, 1.0, 1.0, 1.0, 1.0, 1.0, 1.0, 1.0, 1.0]): _vg.add([_i], _w, 'REPLACE')
_vg = ob_wingeddrone_lod2.vertex_groups.new(name='RightWing')
for _i, _w in zip([11, 18, 30, 32, 48, 49, 50, 51, 52, 53, 54, 55, 56, 57, 58, 59, 60, 61], [0.1439, 0.4471, 0.1439, 0.4471, 1.0, 1.0, 1.0, 1.0, 1.0, 1.0, 1.0, 1.0, 1.0, 1.0, 1.0, 1.0, 1.0, 1.0]): _vg.add([_i], _w, 'REPLACE')
_vg = ob_wingeddrone_lod2.vertex_groups.new(name='TailWing')
_vg.add([11, 12, 13, 14, 15, 16, 17, 18, 19, 20, 21, 22, 23, 24, 25, 26, 27, 28, 29, 30, 31, 32, 33], 1.0, 'REPLACE')
_m = ob_wingeddrone_lod2.modifiers.new('Armature', 'ARMATURE')
_m.object = ob_wingeddrone

# ---- collection membership
col_collection_1.objects.link(ob_wingeddrone)
col_collection_1.objects.link(ob_wingeddrone_lod0)
col_collection_2.objects.link(ob_wingeddrone_lod1)
col_collection_3.objects.link(ob_wingeddrone_lod2)

# ---- scene / render settings (as saved in the file)
scene.frame_start = 0; scene.frame_end = 10; scene.frame_set(0)
scene.render.engine = 'BLENDER_EEVEE_NEXT'
scene.render.resolution_percentage = 50
scene.render.dither_intensity = 0.0
scene.cycles.use_denoising = False
scene.cycles.samples = 10
scene.cycles.sampling_pattern = 'TABULATED_SOBOL'
scene.cycles.light_sampling_threshold = 0.0
scene.cycles.use_adaptive_sampling = False
scene.cycles.use_light_tree = False
scene.cycles.blur_glossy = 0.0
scene.cycles.pixel_filter_type = 'GAUSSIAN'
scene.cycles.sample_clamp_indirect = 0.0
scene.view_settings.view_transform = 'Standard'
bpy.context.view_layer.update()

# ---- added for rendering (the .blend has no active camera and no usable light): camera, sun
cam_auto = bpy.data.cameras.new('AutoCamera')
cam_auto.lens = 50.0
cam_auto.sensor_width = 36.0
cam_auto.clip_end = 1000.0
ob_auto_camera = bpy.data.objects.new('AutoCamera', cam_auto)
scene.collection.objects.link(ob_auto_camera)
ob_auto_camera.location = (7.16957, -8.25542, 5.68844)
ob_auto_camera.rotation_euler = (1.09748, -7.21219e-08, 0.694738)
scene.camera = ob_auto_camera
light_auto_sun = bpy.data.lights.new('AutoSun', 'SUN')
light_auto_sun.energy = 3.0
light_auto_sun.angle = 0.0523599
ob_auto_sun = bpy.data.objects.new('AutoSun', light_auto_sun)
scene.collection.objects.link(ob_auto_sun)
ob_auto_sun.rotation_euler = (0.872665, 0.174533, 0.523599)
bpy.context.view_layer.update()
